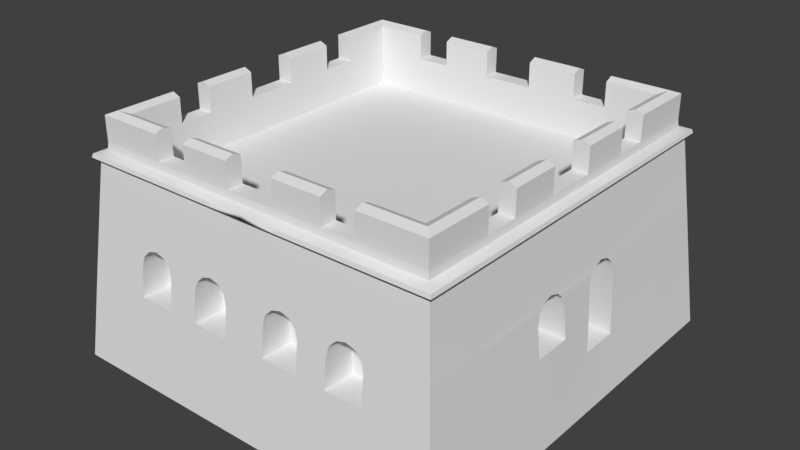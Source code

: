 # Source: torretta.blend  (saved by Blender 2.78.0; exported with 4.5.12 LTS)
import bpy
from mathutils import Matrix  # noqa: F401  (used for matrix-valued properties, if any)

bpy.ops.wm.read_factory_settings(use_empty=True)
scene = bpy.context.scene
scene.name = 'Scene'

# ---- collections
col_collection_1 = bpy.data.collections.new('Collection 1'); scene.collection.children.link(col_collection_1)

# ---- node groups
ng_auto_smooth = bpy.data.node_groups.new('Auto Smooth', 'GeometryNodeTree')
_s = ng_auto_smooth.interface.new_socket(name='Geometry', in_out='OUTPUT', socket_type='NodeSocketGeometry')
_s = ng_auto_smooth.interface.new_socket(name='Geometry', in_out='INPUT', socket_type='NodeSocketGeometry')
_s = ng_auto_smooth.interface.new_socket(name='Angle', in_out='INPUT', socket_type='NodeSocketFloat')
_s.subtype = 'ANGLE'
_s.min_value = 0.0
_s.max_value = 3.142
ng_auto_smooth.is_modifier = True
_N = ng_auto_smooth.nodes; _L = ng_auto_smooth.links
n0 = _N.new('NodeGroupOutput'); n0.name = 'Group Output'; n0.location = (480, -100)
n1 = _N.new('NodeGroupInput'); n1.name = 'Group Input'; n1.location = (-420, -300)
n2 = _N.new('NodeGroupInput'); n2.name = 'Group Input.001'; n2.location = (-60, -100)
n3 = _N.new('GeometryNodeSetShadeSmooth'); n3.name = 'Set Shade Smooth'; n3.location = (120, -100)
n3.domain = 'EDGE'
n4 = _N.new('GeometryNodeSetShadeSmooth'); n4.name = 'Set Shade Smooth.001'; n4.location = (300, -100)
n5 = _N.new('GeometryNodeInputMeshEdgeAngle'); n5.name = 'Edge Angle'; n5.location = (-420, -220)
n6 = _N.new('GeometryNodeInputEdgeSmooth'); n6.name = 'Is Edge Smooth'; n6.location = (-60, -160)
n7 = _N.new('GeometryNodeInputShadeSmooth'); n7.name = 'Is Face Smooth'; n7.location = (-240, -340)
n8 = _N.new('FunctionNodeBooleanMath'); n8.name = 'Boolean Math'; n8.location = (-60, -220)
n9 = _N.new('FunctionNodeCompare'); n9.name = 'Compare'; n9.location = (-240, -180)
n9.operation = 'LESS_EQUAL'
_L.new(n5.outputs[0], n9.inputs[0])
_L.new(n4.outputs[0], n0.inputs[0])
_L.new(n1.outputs[1], n9.inputs[1])
_L.new(n9.outputs[0], n8.inputs[0])
_L.new(n7.outputs[0], n8.inputs[1])
_L.new(n2.outputs[0], n3.inputs[0])
_L.new(n6.outputs[0], n3.inputs[1])
_L.new(n3.outputs[0], n4.inputs[0])
_L.new(n8.outputs[0], n3.inputs[2])
n0.is_active_output = True

# ---- world
world_world = bpy.data.worlds.new('World'); scene.world = world_world
world_world.color = (0.05088, 0.05088, 0.05088)
world_world.use_sun_shadow = False
world_world.sun_shadow_jitter_overblur = 0.0
world_world.cycles.sampling_method = 'MANUAL'

# ---- meshes
me_torretta_merletti_000 = bpy.data.meshes.new('torretta_merletti.000')
me_torretta_merletti_000.from_pydata([(3.338, -6.603, 0.3337), (2.963, -6.592, 0.4336), (2.588, -6.603, 0.3337), (2.314, -6.632, 0.06068), (-0.7578, 9.343, -4.972), (-0.7578, -7.169, -4.972), (-0.2403, -3.741, 0.06068), (-0.2116, -4.022, 0.3337), (-0.2011, -4.407, 0.4336), (-0.2116, -4.792, 0.3337), (-0.2403, -5.074, 0.06068), (-0.2795, -5.177, -0.3123), (-0.4049, -5.177, -1.506), (-0.4049, -3.637, -1.506), (-0.2795, -3.637, -0.3123), (-0.2403, 0.2162, 0.06068), (-0.2116, -0.06549, 0.3337), (-0.2011, -0.4503, 0.4336), (-0.2116, -0.8352, 0.3337), (-0.2403, -1.117, 0.06068), (-0.2795, -1.22, -0.3123), (-0.4049, -1.22, -1.506), (-0.4049, 0.3194, -1.506), (-0.2795, 0.3194, -0.3123), (-0.2403, 3.299, 0.06068), (-0.2116, 3.017, 0.3337), (-0.2011, 2.633, 0.4336), (-0.2116, 2.248, 0.3337), (-0.2403, 1.966, 0.06068), (-0.2795, 1.863, -0.3123), (-0.4049, 1.863, -2.799), (-0.4049, 3.402, -2.799), (-0.2795, 3.402, -0.3123), (3.613, -6.632, 0.06068), (3.713, -6.673, -0.3123), (3.713, -6.801, -1.506), (2.213, -6.801, -1.506), (2.213, -6.673, -0.3123), (6.053, -6.603, 0.3337), (5.678, -6.592, 0.4336), (5.303, -6.603, 0.3337), (5.028, -6.632, 0.06068), (6.327, -6.632, 0.06068), (6.428, -6.673, -0.3123), (6.428, -6.801, -1.506), (4.928, -6.801, -1.506), (4.928, -6.673, -0.3123), (-0.1984, -6.592, 0.4588), (-0.2089, -6.603, 0.3594), (-0.2374, -6.632, 0.08789), (-0.2764, -6.673, -0.283), (-0.4011, -6.801, -1.47), (-0.2089, 8.777, 0.3594), (-0.1984, 8.766, 0.4588), (-0.2374, 8.806, 0.08789), (-0.2764, 8.847, -0.283), (-0.4011, 8.975, -1.47), (-0.7635, 2.633, -4.972), (-0.7635, -0.4503, -4.972), (-0.7635, -4.407, -4.972), (2.963, 9.343, -4.972), (2.963, -7.169, -4.972), (2.963, 8.777, 0.3337), (2.963, 8.766, 0.4336), (2.963, 8.806, 0.06068), (2.963, 8.847, -0.3123), (2.963, 8.975, -1.506), (5.678, -7.169, -4.972), (5.678, 8.777, 0.3337), (5.678, 8.766, 0.4336), (5.678, 8.806, 0.06068), (5.678, 8.847, -0.3123), (5.678, 8.975, -1.506), (5.678, 9.343, -4.972), (1.328, -3.741, 0.03332), (1.328, -4.022, 0.3078), (1.328, -4.407, 0.4083), (1.328, -4.792, 0.3078), (1.328, -5.074, 0.03332), (1.328, -5.177, -0.3417), (1.328, -5.177, -1.542), (1.328, -3.637, -1.542), (1.328, -3.637, -0.3417), (1.328, 0.2162, 0.03332), (1.328, -0.06549, 0.3078), (1.328, -0.4503, 0.4083), (1.328, -0.8352, 0.3078), (1.328, -1.117, 0.03332), (1.328, -1.22, -0.3417), (1.328, -1.22, -1.542), (1.328, 0.3194, -1.542), (1.328, 0.3194, -0.3417), (1.328, 3.299, 0.03332), (1.328, 3.017, 0.3078), (1.328, 2.633, 0.4083), (1.328, 2.248, 0.3078), (1.328, 1.966, 0.03332), (1.328, 1.863, -0.3417), (1.328, 1.863, -2.842), (1.328, 3.402, -2.842), (1.328, 3.402, -0.3417), (3.338, -5.519, 0.3078), (2.963, -5.519, 0.4083), (2.588, -5.519, 0.3078), (2.314, -5.519, 0.03332), (3.613, -5.519, 0.03332), (3.713, -5.519, -0.3417), (3.713, -5.519, -1.542), (2.213, -5.519, -1.542), (2.213, -5.519, -0.3417), (6.053, -5.519, 0.3078), (5.678, -5.519, 0.4083), (5.303, -5.519, 0.3078), (5.028, -5.519, 0.03332), (6.327, -5.519, 0.03332), (6.428, -5.519, -0.3417), (6.428, -5.519, -1.542), (4.928, -5.519, -1.542), (4.928, -5.519, -0.3417), (0.33, -6.065, 3.342), (0.33, 8.205, 3.342), (3.099, 8.205, 3.333), (5.728, 8.205, 3.333), (3.099, -6.065, 3.333), (5.728, -6.065, 3.333), (0.3291, -4.252, 3.333), (0.3291, -0.4193, 3.333), (0.3291, 2.567, 3.333), (0.06768, -6.318, 2.991), (0.06768, 8.492, 2.991), (2.963, 8.492, 2.979), (5.678, 8.492, 2.979), (2.963, -6.318, 2.979), (5.678, -6.318, 2.979), (0.0665, -4.407, 2.979), (0.0665, -0.4503, 2.979), (0.0665, 2.633, 2.979), (-0.1088, -6.499, 3.197), (-0.1088, 8.673, 3.197), (2.835, 8.673, 3.194), (5.63, 8.673, 3.194), (2.835, -6.499, 3.194), (5.63, -6.499, 3.194), (-0.1098, -4.57, 3.194), (-0.1098, -0.496, 3.194), (-0.1098, 2.679, 3.194), (-0.1469, -6.538, 3.054), (-0.1469, 8.712, 3.054), (2.835, 8.712, 3.05), (5.63, 8.712, 3.05), (2.835, -6.538, 3.05), (5.63, -6.538, 3.05), (-0.1481, -4.57, 3.05), (-0.1481, -0.496, 3.05), (-0.1481, 2.679, 3.05), (11.23, -6.603, 0.3337), (11.6, -6.592, 0.4336), (11.98, -6.603, 0.3337), (12.25, -6.632, 0.06068), (15.32, 9.343, -4.972), (15.32, -7.169, -4.972), (14.8, -3.741, 0.06068), (14.78, -4.022, 0.3337), (14.76, -4.407, 0.4336), (14.78, -4.792, 0.3337), (14.8, -5.074, 0.06068), (14.84, -5.177, -0.3123), (14.97, -5.177, -1.506), (14.97, -3.637, -1.506), (14.84, -3.637, -0.3123), (14.8, 0.2162, 0.06068), (14.78, -0.06549, 0.3337), (14.76, -0.4503, 0.4336), (14.78, -0.8352, 0.3337), (14.8, -1.117, 0.06068), (14.84, -1.22, -0.3123), (14.97, -1.22, -1.506), (14.97, 0.3194, -1.506), (14.84, 0.3194, -0.3123), (14.8, 3.299, 0.06068), (14.78, 3.017, 0.3337), (14.76, 2.633, 0.4336), (14.78, 2.248, 0.3337), (14.8, 1.966, 0.06068), (14.84, 1.863, -0.3123), (14.97, 1.863, -2.799), (14.97, 3.402, -2.799), (14.84, 3.402, -0.3123), (7.282, -7.169, -4.972), (7.282, 9.343, -4.972), (10.95, -6.632, 0.06068), (10.85, -6.673, -0.3123), (10.85, -6.801, -1.506), (12.35, -6.801, -1.506), (12.35, -6.673, -0.3123), (8.511, -6.603, 0.3337), (8.886, -6.592, 0.4336), (9.261, -6.603, 0.3337), (9.535, -6.632, 0.06068), (8.236, -6.632, 0.06068), (8.136, -6.673, -0.3123), (8.136, -6.801, -1.506), (9.636, -6.801, -1.506), (9.636, -6.673, -0.3123), (14.76, -6.592, 0.4588), (14.77, -6.603, 0.3594), (14.8, -6.632, 0.08789), (14.84, -6.673, -0.283), (14.96, -6.801, -1.47), (14.77, 8.777, 0.3594), (7.282, 8.777, 0.3337), (7.282, -6.603, 0.3337), (14.76, 8.766, 0.4588), (7.282, 8.766, 0.4336), (7.282, -6.592, 0.4336), (14.8, 8.806, 0.08789), (7.282, 8.806, 0.06068), (7.282, -6.632, 0.06068), (14.84, 8.847, -0.283), (7.282, 8.847, -0.3123), (7.282, -6.673, -0.3123), (14.96, 8.975, -1.47), (7.282, 8.975, -1.506), (7.282, -6.801, -1.506), (15.33, 2.633, -4.972), (15.33, -0.4503, -4.972), (15.33, -4.407, -4.972), (11.6, 9.343, -4.972), (11.6, -7.169, -4.972), (11.6, 8.777, 0.3337), (11.6, 8.766, 0.4336), (11.6, 8.806, 0.06068), (11.6, 8.847, -0.3123), (11.6, 8.975, -1.506), (8.886, -7.169, -4.972), (8.886, 8.777, 0.3337), (8.886, 8.766, 0.4336), (8.886, 8.806, 0.06068), (8.886, 8.847, -0.3123), (8.886, 8.975, -1.506), (8.886, 9.343, -4.972), (13.24, -3.741, 0.03332), (13.24, -4.022, 0.3078), (13.24, -4.407, 0.4083), (13.24, -4.792, 0.3078), (13.24, -5.074, 0.03332), (13.24, -5.177, -0.3417), (13.24, -5.177, -1.542), (13.24, -3.637, -1.542), (13.24, -3.637, -0.3417), (13.24, 0.2162, 0.03332), (13.24, -0.06549, 0.3078), (13.24, -0.4503, 0.4083), (13.24, -0.8352, 0.3078), (13.24, -1.117, 0.03332), (13.24, -1.22, -0.3417), (13.24, -1.22, -1.542), (13.24, 0.3194, -1.542), (13.24, 0.3194, -0.3417), (13.24, 3.299, 0.03332), (13.24, 3.017, 0.3078), (13.24, 2.633, 0.4083), (13.24, 2.248, 0.3078), (13.24, 1.966, 0.03332), (13.24, 1.863, -0.3417), (13.24, 1.863, -2.842), (13.24, 3.402, -2.842), (13.24, 3.402, -0.3417), (11.23, -5.519, 0.3078), (11.6, -5.519, 0.4083), (11.98, -5.519, 0.3078), (12.25, -5.519, 0.03332), (10.95, -5.519, 0.03332), (10.85, -5.519, -0.3417), (10.85, -5.519, -1.542), (12.35, -5.519, -1.542), (12.35, -5.519, -0.3417), (8.511, -5.519, 0.3078), (8.886, -5.519, 0.4083), (9.261, -5.519, 0.3078), (9.535, -5.519, 0.03332), (8.236, -5.519, 0.03332), (8.136, -5.519, -0.3417), (8.136, -5.519, -1.542), (9.636, -5.519, -1.542), (9.636, -5.519, -0.3417), (14.23, -6.065, 3.342), (14.23, 8.205, 3.342), (7.282, 8.205, 3.333), (11.46, 8.205, 3.333), (8.835, 8.205, 3.333), (11.46, -6.065, 3.333), (8.835, -6.065, 3.333), (7.282, -6.065, 3.333), (14.23, -4.252, 3.333), (14.23, -0.4193, 3.333), (14.23, 2.567, 3.333), (14.5, -6.318, 2.991), (14.5, 8.492, 2.991), (7.282, 8.492, 2.979), (11.6, 8.492, 2.979), (8.886, 8.492, 2.979), (11.6, -6.318, 2.979), (8.886, -6.318, 2.979), (7.282, -6.318, 2.979), (14.5, -4.407, 2.979), (14.5, -0.4503, 2.979), (14.5, 2.633, 2.979), (14.67, -6.499, 3.197), (14.67, 8.673, 3.197), (7.282, 8.673, 3.194), (11.73, 8.673, 3.194), (8.933, 8.673, 3.194), (11.73, -6.499, 3.194), (8.933, -6.499, 3.194), (7.282, -6.499, 3.194), (14.67, -4.57, 3.194), (14.67, -0.496, 3.194), (14.67, 2.679, 3.194), (14.71, -6.538, 3.054), (14.71, 8.712, 3.054), (7.282, 8.712, 3.05), (11.73, 8.712, 3.05), (8.933, 8.712, 3.05), (11.73, -6.538, 3.05), (8.933, -6.538, 3.05), (7.282, -6.538, 3.05), (14.71, -4.57, 3.05), (14.71, -0.496, 3.05), (14.71, 2.679, 3.05), (0.2818, 8.271, 3.59), (0.2818, -6.097, 3.59), (0.2818, 2.633, 3.59), (0.2818, -0.4503, 3.59), (0.2818, -4.407, 3.59), (2.963, -6.097, 3.59), (2.963, 8.271, 3.59), (5.678, 8.271, 3.59), (5.678, -6.097, 3.59), (0.1046, -6.279, 1.904), (0.1046, 8.453, 1.904), (2.963, 8.453, 1.895), (5.678, 8.453, 1.895), (2.963, -6.279, 1.895), (5.678, -6.279, 1.895), (0.1037, -4.407, 1.895), (0.1037, -0.4503, 1.895), (0.1037, 2.633, 1.895), (14.28, 8.271, 3.59), (14.28, -6.097, 3.59), (7.282, -6.097, 3.59), (7.282, 8.271, 3.59), (14.28, 2.633, 3.59), (14.28, -0.4503, 3.59), (14.28, -4.407, 3.59), (11.6, -6.097, 3.59), (11.6, 8.271, 3.59), (8.886, 8.271, 3.59), (8.886, -6.097, 3.59), (14.46, -6.279, 1.904), (14.46, 8.453, 1.904), (7.282, 8.453, 1.895), (11.6, 8.453, 1.895), (8.886, 8.453, 1.895), (11.6, -6.279, 1.895), (8.886, -6.279, 1.895), (7.282, -6.279, 1.895), (14.46, -4.407, 1.895), (14.46, -0.4503, 1.895), (14.46, 2.633, 1.895), (10.28, -6.097, 3.59), (8.282, -6.097, 3.59), (10.28, -5.451, 3.59), (8.282, -5.451, 3.59), (10.28, -6.097, 4.59), (8.282, -6.097, 4.59), (10.28, -5.451, 4.59), (8.282, -5.451, 4.59), (10.28, -5.774, 4.726), (8.282, -5.774, 4.726), (14.28, -6.097, 3.59), (11.62, -6.097, 3.59), (13.65, -5.451, 3.59), (11.62, -5.451, 3.59), (14.28, -6.097, 4.59), (11.62, -6.097, 4.59), (11.62, -5.451, 4.59), (11.62, -5.774, 4.726), (14.28, -1.992, 3.59), (14.28, 0.06076, 3.59), (13.65, -1.992, 3.59), (13.65, 0.06076, 3.59), (14.28, -1.992, 4.59), (14.28, 0.06076, 4.59), (13.65, -1.992, 4.59), (13.65, 0.06076, 4.59), (13.97, -1.992, 4.726), (13.97, 0.06076, 4.726), (14.28, -3.36, 3.59), (13.65, -3.36, 3.59), (14.28, -3.36, 4.59), (13.65, -3.36, 4.59), (13.97, -3.36, 4.726), (13.65, -5.451, 4.59), (13.97, -5.774, 4.726), (13.65, -3.36, 2.127), (13.65, 0.06076, 2.127), (13.65, -1.992, 2.127), (11.62, -5.451, 2.127), (13.65, -5.451, 2.127), (8.282, -5.451, 2.127), (10.28, -5.451, 2.127), (11.62, -3.36, 2.127), (11.62, 0.06076, 2.127), (11.62, -1.992, 2.127), (10.28, -3.36, 2.127), (10.28, 0.06076, 2.127), (10.28, -1.992, 2.127), (8.282, -3.36, 2.127), (8.282, 0.06076, 2.127), (8.282, -1.992, 2.127), (10.28, 8.271, 3.59), (8.282, 8.271, 3.59), (10.28, 7.625, 3.59), (8.282, 7.625, 3.59), (10.28, 8.271, 4.59), (8.282, 8.271, 4.59), (10.28, 7.625, 4.59), (8.282, 7.625, 4.59), (10.28, 7.948, 4.726), (8.282, 7.948, 4.726), (14.28, 8.271, 3.59), (11.62, 8.271, 3.59), (13.65, 7.625, 3.59), (11.62, 7.625, 3.59), (14.28, 8.271, 4.59), (11.62, 8.271, 4.59), (11.62, 7.625, 4.59), (11.62, 7.948, 4.726), (14.28, 4.166, 3.59), (14.28, 2.113, 3.59), (13.65, 4.166, 3.59), (13.65, 2.113, 3.59), (14.28, 4.166, 4.59), (14.28, 2.113, 4.59), (13.65, 4.166, 4.59), (13.65, 2.113, 4.59), (13.97, 4.166, 4.726), (13.97, 2.113, 4.726), (14.28, 5.534, 3.59), (13.65, 5.534, 3.59), (14.28, 5.534, 4.59), (13.65, 5.534, 4.59), (13.97, 5.534, 4.726), (13.65, 7.625, 4.59), (13.97, 7.948, 4.726), (13.65, 5.534, 2.127), (13.65, 2.113, 2.127), (13.65, 4.166, 2.127), (11.62, 7.625, 2.127), (13.65, 7.625, 2.127), (8.282, 7.625, 2.127), (10.28, 7.625, 2.127), (11.62, 5.534, 2.127), (11.62, 2.113, 2.127), (11.62, 4.166, 2.127), (10.28, 5.534, 2.127), (10.28, 2.113, 2.127), (10.28, 4.166, 2.127), (8.282, 5.534, 2.127), (8.282, 2.113, 2.127), (8.282, 4.166, 2.127), (4.282, -6.097, 3.59), (6.282, -6.097, 3.59), (7.282, -5.451, 3.59), (4.282, -5.451, 3.59), (6.282, -5.451, 3.59), (4.282, -6.097, 4.59), (6.282, -6.097, 4.59), (4.282, -5.451, 4.59), (6.282, -5.451, 4.59), (4.282, -5.774, 4.726), (6.282, -5.774, 4.726), (7.282, -6.097, 3.59), (0.2818, -6.097, 3.59), (2.948, -6.097, 3.59), (0.9106, -5.451, 3.59), (2.948, -5.451, 3.59), (0.2818, -6.097, 4.59), (2.948, -6.097, 4.59), (2.948, -5.451, 4.59), (2.948, -5.774, 4.726), (0.2818, -1.992, 3.59), (0.2818, 0.06076, 3.59), (0.9106, -1.992, 3.59), (0.9106, 0.06076, 3.59), (0.2818, -1.992, 4.59), (0.2818, 0.06076, 4.59), (0.9106, -1.992, 4.59), (0.9106, 0.06076, 4.59), (0.5962, -1.992, 4.726), (0.5962, 0.06076, 4.726), (0.2818, -3.36, 3.59), (0.9106, -3.36, 3.59), (0.2818, -3.36, 4.59), (0.9106, -3.36, 4.59), (0.5962, -3.36, 4.726), (0.9106, -5.451, 4.59), (0.5962, -5.774, 4.726), (0.9106, -3.36, 2.127), (0.9106, 0.06076, 2.127), (0.9106, -1.992, 2.127), (2.948, -5.451, 2.127), (0.9106, -5.451, 2.127), (6.282, -5.451, 2.127), (4.282, -5.451, 2.127), (7.282, -5.451, 2.127), (2.948, -3.36, 2.127), (2.948, 0.06076, 2.127), (2.948, -1.992, 2.127), (4.282, -3.36, 2.127), (4.282, 0.06076, 2.127), (4.282, -1.992, 2.127), (6.282, -3.36, 2.127), (6.282, 0.06076, 2.127), (6.282, -1.992, 2.127), (7.282, -3.36, 2.127), (7.282, 0.06076, 2.127), (7.282, -1.992, 2.127), (4.282, 8.271, 3.59), (6.282, 8.271, 3.59), (7.282, 7.625, 3.59), (4.282, 7.625, 3.59), (6.282, 7.625, 3.59), (4.282, 8.271, 4.59), (6.282, 8.271, 4.59), (4.282, 7.625, 4.59), (6.282, 7.625, 4.59), (4.282, 7.948, 4.726), (6.282, 7.948, 4.726), (7.282, 8.271, 3.59), (0.2818, 8.271, 3.59), (2.948, 8.271, 3.59), (0.9106, 7.625, 3.59), (2.948, 7.625, 3.59), (0.2818, 8.271, 4.59), (2.948, 8.271, 4.59), (2.948, 7.625, 4.59), (2.948, 7.948, 4.726), (0.2818, 4.166, 3.59), (0.2818, 2.113, 3.59), (0.9106, 4.166, 3.59), (0.9106, 2.113, 3.59), (0.2818, 4.166, 4.59), (0.2818, 2.113, 4.59), (0.9106, 4.166, 4.59), (0.9106, 2.113, 4.59), (0.5962, 4.166, 4.726), (0.5962, 2.113, 4.726), (0.2818, 5.534, 3.59), (0.9106, 5.534, 3.59), (0.2818, 5.534, 4.59), (0.9106, 5.534, 4.59), (0.5962, 5.534, 4.726), (0.9106, 7.625, 4.59), (0.5962, 7.948, 4.726), (0.9106, 5.534, 2.127), (0.9106, 2.113, 2.127), (0.9106, 4.166, 2.127), (2.948, 7.625, 2.127), (0.9106, 7.625, 2.127), (6.282, 7.625, 2.127), (4.282, 7.625, 2.127), (7.282, 7.625, 2.127), (2.948, 5.534, 2.127), (2.948, 2.113, 2.127), (2.948, 4.166, 2.127), (4.282, 5.534, 2.127), (4.282, 2.113, 2.127), (4.282, 4.166, 2.127), (6.282, 5.534, 2.127), (6.282, 2.113, 2.127), (6.282, 4.166, 2.127), (7.282, 5.534, 2.127), (7.282, 2.113, 2.127), (7.282, 4.166, 2.127)], [], [(18, 7, 8, 17), (0, 33, 41, 40), (29, 30, 22, 23), (18, 19, 6, 7), (19, 20, 14, 6), (27, 16, 17, 26), (13, 14, 20, 21), (28, 15, 16, 27), (29, 23, 15, 28), (33, 34, 46, 41), (34, 35, 45, 46), (1, 0, 40, 39), (36, 37, 50, 51), (37, 3, 49, 50), (3, 2, 48, 49), (2, 1, 47, 48), (9, 48, 47, 8), (10, 49, 48, 9), (11, 50, 49, 10), (12, 51, 50, 11), (70, 68, 210, 216), (68, 69, 213, 210), (71, 70, 216, 219), (72, 71, 219, 222), (73, 72, 222, 189), (38, 211, 214, 39), (42, 217, 211, 38), (43, 220, 217, 42), (44, 223, 220, 43), (25, 26, 53, 52), (24, 25, 52, 54), (32, 24, 54, 55), (31, 32, 55, 56), (13, 59, 12), (22, 58, 21), (31, 57, 30), (56, 4, 57, 31), (22, 30, 57, 58), (13, 21, 58, 59), (5, 51, 12, 59), (4, 56, 66, 60), (56, 55, 65, 66), (55, 54, 64, 65), (52, 53, 63, 62), (54, 52, 62, 64), (104, 109, 108, 107, 106, 105, 101, 102, 103), (113, 118, 117, 116, 115, 114, 110, 111, 112), (92, 100, 99, 98, 97, 96, 95, 94, 93), (83, 91, 90, 89, 88, 87, 86, 85, 84), (74, 82, 81, 80, 79, 78, 77, 76, 75), (60, 66, 72, 73), (66, 65, 71, 72), (65, 64, 70, 71), (62, 63, 69, 68), (64, 62, 68, 70), (45, 67, 44), (188, 223, 44, 67), (45, 35, 61, 67), (36, 61, 35), (5, 61, 36, 51), (128, 47, 1, 132), (128, 134, 8, 47), (129, 53, 26, 136), (32, 31, 99, 100), (10, 9, 77, 78), (25, 24, 92, 93), (18, 17, 85, 86), (24, 32, 100, 92), (11, 10, 78, 79), (26, 25, 93, 94), (19, 18, 86, 87), (12, 11, 79, 80), (27, 26, 94, 95), (20, 19, 87, 88), (13, 12, 80, 81), (28, 27, 95, 96), (21, 20, 88, 89), (14, 13, 81, 82), (29, 28, 96, 97), (7, 6, 74, 75), (22, 21, 89, 90), (6, 14, 82, 74), (30, 29, 97, 98), (8, 7, 75, 76), (23, 22, 90, 91), (16, 15, 83, 84), (31, 30, 98, 99), (9, 8, 76, 77), (15, 23, 91, 83), (17, 16, 84, 85), (34, 33, 105, 106), (42, 38, 110, 114), (35, 34, 106, 107), (43, 42, 114, 115), (36, 35, 107, 108), (44, 43, 115, 116), (37, 36, 108, 109), (2, 3, 104, 103), (45, 44, 116, 117), (3, 37, 109, 104), (1, 2, 103, 102), (46, 45, 117, 118), (40, 41, 113, 112), (0, 1, 102, 101), (41, 46, 118, 113), (39, 40, 112, 111), (33, 0, 101, 105), (38, 39, 111, 110), (131, 130, 148, 149), (120, 121, 139, 138), (128, 132, 150, 146), (127, 120, 138, 145), (130, 129, 147, 148), (121, 122, 140, 139), (134, 128, 146, 152), (69, 131, 299, 213), (53, 129, 130, 63), (63, 130, 131, 69), (1, 39, 133, 132), (39, 214, 304, 133), (17, 8, 134, 135), (26, 17, 135, 136), (299, 131, 149, 321), (123, 119, 137, 141), (129, 136, 154, 147), (154, 153, 144, 145), (153, 152, 143, 144), (151, 326, 315, 142), (150, 151, 142, 141), (148, 139, 140, 149), (147, 138, 139, 148), (149, 140, 310, 321), (138, 147, 154, 145), (137, 143, 152, 146), (137, 146, 150, 141), (126, 127, 145, 144), (122, 288, 310, 140), (132, 133, 151, 150), (125, 126, 144, 143), (133, 304, 326, 151), (119, 125, 143, 137), (135, 134, 152, 153), (293, 124, 142, 315), (136, 135, 153, 154), (124, 123, 141, 142), (173, 172, 163, 162), (155, 197, 198, 190), (184, 178, 177, 185), (173, 162, 161, 174), (174, 161, 169, 175), (182, 181, 172, 171), (168, 176, 175, 169), (183, 182, 171, 170), (184, 183, 170, 178), (190, 198, 203, 191), (191, 203, 202, 192), (156, 196, 197, 155), (193, 208, 207, 194), (194, 207, 206, 158), (158, 206, 205, 157), (157, 205, 204, 156), (164, 163, 204, 205), (165, 164, 205, 206), (166, 165, 206, 207), (167, 166, 207, 208), (237, 216, 210, 235), (235, 210, 213, 236), (238, 219, 216, 237), (239, 222, 219, 238), (240, 189, 222, 239), (195, 196, 214, 211), (199, 195, 211, 217), (200, 199, 217, 220), (201, 200, 220, 223), (180, 209, 212, 181), (179, 215, 209, 180), (187, 218, 215, 179), (186, 221, 218, 187), (168, 167, 226), (177, 176, 225), (186, 185, 224), (221, 186, 224, 159), (177, 225, 224, 185), (168, 226, 225, 176), (160, 226, 167, 208), (159, 227, 233, 221), (221, 233, 232, 218), (218, 232, 231, 215), (209, 229, 230, 212), (215, 231, 229, 209), (271, 270, 269, 268, 272, 273, 274, 275, 276), (280, 279, 278, 277, 281, 282, 283, 284, 285), (259, 260, 261, 262, 263, 264, 265, 266, 267), (250, 251, 252, 253, 254, 255, 256, 257, 258), (241, 242, 243, 244, 245, 246, 247, 248, 249), (227, 240, 239, 233), (233, 239, 238, 232), (232, 238, 237, 231), (229, 235, 236, 230), (231, 237, 235, 229), (202, 201, 234), (188, 234, 201, 223), (202, 234, 228, 192), (193, 192, 228), (160, 208, 193, 228), (297, 302, 156, 204), (297, 204, 163, 305), (298, 307, 181, 212), (187, 267, 266, 186), (165, 245, 244, 164), (180, 260, 259, 179), (173, 253, 252, 172), (179, 259, 267, 187), (166, 246, 245, 165), (181, 261, 260, 180), (174, 254, 253, 173), (167, 247, 246, 166), (182, 262, 261, 181), (175, 255, 254, 174), (168, 248, 247, 167), (183, 263, 262, 182), (176, 256, 255, 175), (169, 249, 248, 168), (184, 264, 263, 183), (162, 242, 241, 161), (177, 257, 256, 176), (161, 241, 249, 169), (185, 265, 264, 184), (163, 243, 242, 162), (178, 258, 257, 177), (171, 251, 250, 170), (186, 266, 265, 185), (164, 244, 243, 163), (170, 250, 258, 178), (172, 252, 251, 171), (191, 273, 272, 190), (199, 281, 277, 195), (192, 274, 273, 191), (200, 282, 281, 199), (193, 275, 274, 192), (201, 283, 282, 200), (194, 276, 275, 193), (157, 270, 271, 158), (202, 284, 283, 201), (158, 271, 276, 194), (156, 269, 270, 157), (203, 285, 284, 202), (197, 279, 280, 198), (155, 268, 269, 156), (198, 280, 285, 203), (196, 278, 279, 197), (190, 272, 268, 155), (195, 277, 278, 196), (301, 323, 322, 300), (287, 309, 311, 289), (297, 319, 324, 302), (296, 318, 309, 287), (300, 322, 320, 298), (289, 311, 312, 290), (305, 327, 319, 297), (236, 213, 299, 301), (212, 230, 300, 298), (230, 236, 301, 300), (156, 302, 303, 196), (196, 303, 304, 214), (172, 306, 305, 163), (181, 307, 306, 172), (299, 321, 323, 301), (291, 313, 308, 286), (298, 320, 329, 307), (329, 318, 317, 328), (328, 317, 316, 327), (325, 314, 315, 326), (324, 313, 314, 325), (322, 323, 312, 311), (320, 322, 311, 309), (323, 321, 310, 312), (309, 318, 329, 320), (308, 319, 327, 316), (308, 313, 324, 319), (295, 317, 318, 296), (290, 312, 310, 288), (302, 324, 325, 303), (294, 316, 317, 295), (303, 325, 326, 304), (286, 308, 316, 294), (304, 326, 315, 293), (306, 328, 327, 305), (293, 315, 314, 292), (288, 310, 321, 299), (307, 329, 328, 306), (292, 314, 313, 291), (342, 337, 351, 361), (340, 330, 336, 341), (341, 336, 337, 342), (343, 344, 338, 335), (344, 366, 350, 338), (346, 345, 334, 333), (347, 346, 333, 332), (330, 340, 347, 332), (331, 334, 345, 339), (331, 339, 343, 335), (363, 361, 351, 357), (360, 362, 356, 348), (362, 363, 357, 356), (364, 355, 358, 365), (365, 358, 350, 366), (368, 353, 354, 367), (369, 352, 353, 368), (348, 352, 369, 360), (349, 359, 367, 354), (349, 355, 364, 359), (378, 376, 377, 379), (373, 377, 376, 372), (370, 374, 375, 371), (373, 371, 375, 377), (374, 378, 379, 375), (370, 372, 376, 374), (379, 377, 375), (378, 374, 376), (371, 373, 474, 483), (404, 403, 386, 387), (380, 384, 385, 381), (383, 381, 385, 386), (384, 404, 387, 385), (387, 386, 385), (370, 381, 383, 372), (396, 397, 395, 394), (388, 389, 393, 392), (391, 395, 393, 389), (392, 393, 397, 396), (388, 392, 394, 390), (397, 393, 395), (396, 394, 392), (404, 402, 401, 403), (380, 398, 400, 384), (399, 401, 400, 398), (384, 400, 402, 404), (402, 400, 401), (388, 390, 399, 398), (386, 403, 382, 383), (474, 373, 410, 516), (457, 464, 413, 406), (442, 457, 406, 391), (401, 399, 382, 403), (395, 391, 390, 394), (383, 382, 409, 408), (382, 399, 405, 409), (373, 372, 411, 410), (399, 390, 407, 405), (372, 383, 408, 411), (390, 391, 406, 407), (405, 407, 414, 412), (464, 467, 416, 413), (407, 406, 413, 414), (409, 405, 412, 408), (467, 470, 419, 416), (414, 413, 416, 417), (412, 414, 417, 415), (408, 412, 415, 411), (470, 584, 527, 419), (417, 416, 419, 420), (415, 417, 420, 418), (411, 415, 418, 410), (420, 419, 527, 528), (418, 420, 528, 526), (410, 418, 526, 516), (429, 430, 428, 427), (424, 423, 427, 428), (421, 422, 426, 425), (424, 428, 426, 422), (425, 426, 430, 429), (421, 425, 427, 423), (430, 426, 428), (429, 427, 425), (422, 540, 531, 424), (455, 438, 437, 454), (431, 432, 436, 435), (434, 437, 436, 432), (435, 436, 438, 455), (438, 436, 437), (421, 423, 434, 432), (447, 445, 446, 448), (439, 443, 444, 440), (442, 440, 444, 446), (443, 447, 448, 444), (439, 441, 445, 443), (448, 446, 444), (447, 443, 445), (455, 454, 452, 453), (431, 435, 451, 449), (450, 449, 451, 452), (435, 455, 453, 451), (453, 452, 451), (439, 449, 450, 441), (437, 434, 433, 454), (531, 573, 461, 424), (452, 454, 433, 450), (446, 445, 441, 442), (434, 459, 460, 433), (433, 460, 456, 450), (424, 461, 462, 423), (450, 456, 458, 441), (423, 462, 459, 434), (441, 458, 457, 442), (456, 463, 465, 458), (458, 465, 464, 457), (460, 459, 463, 456), (465, 468, 467, 464), (463, 466, 468, 465), (459, 462, 466, 463), (468, 471, 470, 467), (466, 469, 471, 468), (462, 461, 469, 466), (471, 585, 584, 470), (469, 583, 585, 471), (461, 573, 583, 469), (440, 442, 391, 389), (481, 482, 480, 479), (476, 475, 479, 480), (472, 473, 478, 477), (476, 480, 478, 473), (477, 478, 482, 481), (472, 477, 479, 475), (482, 478, 480), (481, 479, 477), (473, 483, 474, 476), (508, 491, 490, 507), (484, 485, 489, 488), (487, 490, 489, 485), (488, 489, 491, 508), (491, 489, 490), (472, 475, 487, 485), (500, 498, 499, 501), (492, 496, 497, 493), (495, 493, 497, 499), (496, 500, 501, 497), (492, 494, 498, 496), (501, 499, 497), (500, 496, 498), (508, 507, 505, 506), (484, 488, 504, 502), (503, 502, 504, 505), (488, 508, 506, 504), (506, 505, 504), (492, 502, 503, 494), (490, 487, 486, 507), (474, 516, 514, 476), (567, 510, 518, 575), (552, 495, 510, 567), (505, 507, 486, 503), (499, 498, 494, 495), (487, 512, 513, 486), (486, 513, 509, 503), (476, 514, 515, 475), (503, 509, 511, 494), (475, 515, 512, 487), (494, 511, 510, 495), (509, 517, 519, 511), (575, 518, 521, 578), (511, 519, 518, 510), (513, 512, 517, 509), (578, 521, 524, 581), (519, 522, 521, 518), (517, 520, 522, 519), (512, 515, 520, 517), (581, 524, 527, 584), (522, 525, 524, 521), (520, 523, 525, 522), (515, 514, 523, 520), (525, 528, 527, 524), (523, 526, 528, 525), (514, 516, 526, 523), (538, 536, 537, 539), (533, 537, 536, 532), (529, 534, 535, 530), (533, 530, 535, 537), (534, 538, 539, 535), (529, 532, 536, 534), (539, 537, 535), (538, 534, 536), (530, 533, 531, 540), (565, 564, 547, 548), (541, 545, 546, 542), (544, 542, 546, 547), (545, 565, 548, 546), (548, 547, 546), (529, 542, 544, 532), (557, 558, 556, 555), (549, 550, 554, 553), (552, 556, 554, 550), (553, 554, 558, 557), (549, 553, 555, 551), (558, 554, 556), (557, 555, 553), (565, 563, 562, 564), (541, 559, 561, 545), (560, 562, 561, 559), (545, 561, 563, 565), (563, 561, 562), (549, 551, 560, 559), (547, 564, 543, 544), (531, 533, 571, 573), (562, 560, 543, 564), (556, 552, 551, 555), (544, 543, 570, 569), (543, 560, 566, 570), (533, 532, 572, 571), (560, 551, 568, 566), (532, 544, 569, 572), (551, 552, 567, 568), (566, 568, 576, 574), (568, 567, 575, 576), (570, 566, 574, 569), (576, 575, 578, 579), (574, 576, 579, 577), (569, 574, 577, 572), (579, 578, 581, 582), (577, 579, 582, 580), (572, 577, 580, 571), (582, 581, 584, 585), (580, 582, 585, 583), (571, 580, 583, 573), (550, 493, 495, 552), (14, 6, 7, 8, 9, 10, 11, 12, 13), (161, 169, 168, 167, 166, 165, 164, 163, 162)])
me_torretta_merletti_000.polygons.foreach_set('use_smooth', [1, 1, 1, 1, 1, 1, 1, 1, 1, 1, 1, 1, 1, 1, 1, 1, 1, 1, 1, 1, 1, 1, 1, 1, 1, 1, 1, 1, 1, 1, 1, 1, 1, 1, 1, 1, 1, 1, 1, 1, 1, 1, 1, 1, 1, 1, 1, 1, 1, 1, 1, 1, 1, 1, 1, 1, 1, 1, 1, 1, 1, 1, 1, 1, 1, 1, 1, 1, 1, 1, 1, 1, 1, 1, 1, 1, 1, 1, 1, 1, 1, 1, 1, 1, 1, 1, 1, 1, 1, 1, 1, 1, 1, 1, 1, 1, 1, 1, 1, 1, 1, 1, 1, 1, 1, 1, 1, 1, 1, 1, 1, 1, 1, 1, 1, 1, 1, 1, 1, 1, 1, 1, 1, 1, 1, 1, 1, 1, 1, 1, 1, 1, 1, 1, 1, 1, 1, 1, 1, 1, 1, 1, 1, 1, 1, 1, 1, 1, 1, 1, 1, 1, 1, 1, 1, 1, 1, 1, 1, 1, 1, 1, 1, 1, 1, 1, 1, 1, 1, 1, 1, 1, 1, 1, 1, 1, 1, 1, 1, 1, 1, 1, 1, 1, 1, 1, 1, 1, 1, 1, 1, 1, 1, 1, 1, 1, 1, 1, 1, 1, 1, 1, 1, 1, 1, 1, 1, 1, 1, 1, 1, 1, 1, 1, 1, 1, 1, 1, 1, 1, 1, 1, 1, 1, 1, 1, 1, 1, 1, 1, 1, 1, 1, 1, 1, 1, 1, 1, 1, 1, 1, 1, 1, 1, 1, 1, 1, 1, 1, 1, 1, 1, 1, 1, 1, 1, 1, 1, 1, 1, 1, 1, 1, 1, 1, 1, 1, 1, 1, 1, 1, 1, 1, 1, 1, 1, 1, 1, 1, 1, 1, 1, 1, 1, 1, 1, 1, 1, 1, 1, 1, 1, 1, 1, 1, 1, 1, 1, 1, 1, 1, 1, 1, 1, 1, 1, 1, 1, 1, 1, 1, 1, 0, 0, 0, 0, 0, 0, 0, 0, 0, 0, 0, 0, 0, 0, 0, 0, 0, 0, 0, 0, 0, 0, 0, 0, 0, 0, 0, 0, 0, 0, 0, 0, 0, 0, 0, 0, 0, 0, 0, 0, 0, 0, 0, 0, 0, 0, 0, 0, 0, 0, 0, 0, 0, 0, 0, 0, 0, 0, 0, 0, 0, 0, 0, 0, 0, 0, 0, 0, 0, 0, 0, 0, 0, 0, 0, 0, 0, 0, 0, 0, 0, 0, 0, 0, 0, 0, 0, 0, 0, 0, 0, 0, 0, 0, 0, 0, 0, 0, 0, 0, 0, 0, 0, 0, 0, 0, 0, 0, 0, 0, 0, 0, 0, 0, 0, 0, 0, 0, 0, 0, 0, 0, 0, 0, 0, 0, 0, 0, 0, 0, 0, 0, 0, 0, 0, 0, 0, 0, 0, 0, 0, 0, 0, 0, 0, 0, 0, 0, 0, 0, 0, 0, 0, 0, 0, 0, 0, 0, 0, 0, 0, 0, 0, 0, 0, 0, 0, 0, 0, 0, 0, 0, 0, 0, 0, 0, 0, 0, 0, 0, 0, 0, 0, 0, 0, 0, 0, 0, 0, 0, 0, 0, 0, 0, 0, 0, 0, 0, 0, 0, 0, 0, 0, 0, 0, 0, 0, 0, 0, 0, 0, 0, 0, 0])
_uv = me_torretta_merletti_000.uv_layers.new(name='UVMap')
_uv.uv.foreach_set('vector', [0.4683, 0.7971, 0.614, 0.7971, 0.6316, 0.8018, 0.4507, 0.8018, 0.2264, 0.2922, 0.2414, 0.2772, 0.3188, 0.2772, 0.3338, 0.2922, 0.3448, 0.7668, 0.3448, 0.6501, 0.4154, 0.7108, 0.4154, 0.7668, 0.4683, 0.7971, 0.4811, 0.7843, 0.6012, 0.7843, 0.614, 0.7971, 0.4811, 0.7843, 0.4859, 0.7668, 0.5964, 0.7668, 0.6012, 0.7843, 0.3272, 0.7971, 0.433, 0.7971, 0.4507, 0.8018, 0.3096, 0.8018, 0.5964, 0.7108, 0.5964, 0.7668, 0.4859, 0.7668, 0.4859, 0.7108, 0.3401, 0.7843, 0.4202, 0.7843, 0.433, 0.7971, 0.3272, 0.7971, 0.3448, 0.7668, 0.4154, 0.7668, 0.4202, 0.7843, 0.3401, 0.7843, 0.2414, 0.2772, 0.2469, 0.2568, 0.3133, 0.2568, 0.3188, 0.2772, 0.2469, 0.2568, 0.2469, 0.1915, 0.3133, 0.1915, 0.3133, 0.2568, 0.2058, 0.2976, 0.2264, 0.2922, 0.3338, 0.2922, 0.3544, 0.2976, 0.1648, 0.1915, 0.1648, 0.2568, 0.02855, 0.2584, 0.02172, 0.1935, 0.1648, 0.2568, 0.1703, 0.2772, 0.03068, 0.2787, 0.02855, 0.2584, 0.1703, 0.2772, 0.1853, 0.2922, 0.03224, 0.2936, 0.03068, 0.2787, 0.1853, 0.2922, 0.2058, 0.2976, 0.03281, 0.299, 0.03224, 0.2936, 0.6492, 0.7971, 0.7321, 0.7983, 0.7316, 0.803, 0.6316, 0.8018, 0.6621, 0.7843, 0.7334, 0.7856, 0.7321, 0.7983, 0.6492, 0.7971, 0.6669, 0.7668, 0.7353, 0.7682, 0.7334, 0.7856, 0.6621, 0.7843, 0.6669, 0.7108, 0.7412, 0.7124, 0.7353, 0.7682, 0.6669, 0.7668, 0.3544, 0.2772, 0.3544, 0.2922, 0.4421, 0.2922, 0.4421, 0.2772, 0.3544, 0.2922, 0.3544, 0.2976, 0.4421, 0.2976, 0.4421, 0.2922, 0.3544, 0.2568, 0.3544, 0.2772, 0.4421, 0.2772, 0.4421, 0.2568, 0.3544, 0.1915, 0.3544, 0.2568, 0.4421, 0.2568, 0.4421, 0.1915, 0.3544, 0.001813, 0.3544, 0.1915, 0.4421, 0.1915, 0.4421, 0.001813, 0.3749, 0.2922, 0.4421, 0.2922, 0.4421, 0.2976, 0.3544, 0.2976, 0.3899, 0.2772, 0.4421, 0.2772, 0.4421, 0.2922, 0.3749, 0.2922, 0.3954, 0.2568, 0.4421, 0.2568, 0.4421, 0.2772, 0.3899, 0.2772, 0.3954, 0.1915, 0.4421, 0.1915, 0.4421, 0.2568, 0.3954, 0.2568, 0.292, 0.7971, 0.3096, 0.8018, 0.02907, 0.803, 0.02857, 0.7983, 0.2791, 0.7843, 0.292, 0.7971, 0.02857, 0.7983, 0.02723, 0.7856, 0.2744, 0.7668, 0.2791, 0.7843, 0.02723, 0.7856, 0.02539, 0.7682, 0.2744, 0.6501, 0.2744, 0.7668, 0.02539, 0.7682, 0.0195, 0.7124, 0.5964, 0.7108, 0.6316, 0.548, 0.6669, 0.7108, 0.4154, 0.7108, 0.4507, 0.548, 0.4859, 0.7108, 0.2744, 0.6501, 0.3096, 0.548, 0.3448, 0.6501, 0.0195, 0.7124, 0.002663, 0.548, 0.3096, 0.548, 0.2744, 0.6501, 0.4154, 0.7108, 0.3448, 0.6501, 0.3096, 0.548, 0.4507, 0.548, 0.5964, 0.7108, 0.4859, 0.7108, 0.4507, 0.548, 0.6316, 0.548, 0.758, 0.548, 0.7412, 0.7124, 0.6669, 0.7108, 0.6316, 0.548, 0.002204, 0.001813, 0.02172, 0.1935, 0.2058, 0.1915, 0.2058, 0.001813, 0.02172, 0.1935, 0.02855, 0.2584, 0.2058, 0.2568, 0.2058, 0.1915, 0.02855, 0.2584, 0.03068, 0.2787, 0.2058, 0.2772, 0.2058, 0.2568, 0.03224, 0.2936, 0.03281, 0.299, 0.2058, 0.2976, 0.2058, 0.2922, 0.03068, 0.2787, 0.03224, 0.2936, 0.2058, 0.2922, 0.2058, 0.2772, 0.1703, 0.2757, 0.1648, 0.2552, 0.1648, 0.1895, 0.2469, 0.1895, 0.2469, 0.2552, 0.2414, 0.2757, 0.2264, 0.2907, 0.2058, 0.2962, 0.1853, 0.2907, 0.3188, 0.2757, 0.3133, 0.2552, 0.3133, 0.1895, 0.3954, 0.1895, 0.3954, 0.2552, 0.3899, 0.2757, 0.3749, 0.2907, 0.3544, 0.2962, 0.3338, 0.2907, 0.2791, 0.783, 0.2744, 0.7654, 0.2744, 0.648, 0.3448, 0.648, 0.3448, 0.7654, 0.3401, 0.783, 0.3272, 0.7959, 0.3096, 0.8006, 0.292, 0.7959, 0.4202, 0.783, 0.4154, 0.7654, 0.4154, 0.7091, 0.4859, 0.7091, 0.4859, 0.7654, 0.4811, 0.783, 0.4683, 0.7959, 0.4507, 0.8006, 0.433, 0.7959, 0.6012, 0.783, 0.5964, 0.7654, 0.5964, 0.7091, 0.6669, 0.7091, 0.6669, 0.7654, 0.6621, 0.783, 0.6492, 0.7959, 0.6316, 0.8006, 0.614, 0.7959, 0.2058, 0.001813, 0.2058, 0.1915, 0.3544, 0.1915, 0.3544, 0.001813, 0.2058, 0.1915, 0.2058, 0.2568, 0.3544, 0.2568, 0.3544, 0.1915, 0.2058, 0.2568, 0.2058, 0.2772, 0.3544, 0.2772, 0.3544, 0.2568, 0.2058, 0.2922, 0.2058, 0.2976, 0.3544, 0.2976, 0.3544, 0.2922, 0.2058, 0.2772, 0.2058, 0.2922, 0.3544, 0.2922, 0.3544, 0.2772, 0.3133, 0.1915, 0.3544, 0.001812, 0.3954, 0.1915, 0.4421, 0.001812, 0.4421, 0.1915, 0.3954, 0.1915, 0.3544, 0.001812, 0.3133, 0.1915, 0.2469, 0.1915, 0.2058, 0.001812, 0.3544, 0.001812, 0.1648, 0.1915, 0.2058, 0.001812, 0.2469, 0.1915, 0.002204, 0.001812, 0.2058, 0.001812, 0.1648, 0.1915, 0.02172, 0.1935, 0.04737, 0.4375, 0.03281, 0.299, 0.2058, 0.2976, 0.2058, 0.4369, 0.719, 0.9218, 0.6316, 0.9213, 0.6316, 0.8018, 0.7316, 0.803, 0.04163, 0.9218, 0.02907, 0.803, 0.3096, 0.8018, 0.3096, 0.9213, 0.9585, 0.9041, 0.8897, 0.9059, 0.8897, 0.858, 0.9588, 0.8597, 0.8043, 0.952, 0.7936, 0.9513, 0.7934, 0.9088, 0.8041, 0.9086, 0.98, 0.9027, 0.9692, 0.9033, 0.9696, 0.8599, 0.9803, 0.8602, 0.7936, 0.9513, 0.7828, 0.9511, 0.7827, 0.9088, 0.7934, 0.9087, 0.9692, 0.9033, 0.9585, 0.9041, 0.9588, 0.8597, 0.9696, 0.8599, 0.815, 0.9528, 0.8043, 0.952, 0.8041, 0.9086, 0.8149, 0.9084, 0.9907, 0.9026, 0.98, 0.9027, 0.9803, 0.8602, 0.991, 0.8603, 0.8043, 0.952, 0.7936, 0.9513, 0.7934, 0.9087, 0.8042, 0.9086, 0.848, 0.9556, 0.815, 0.9528, 0.8149, 0.9084, 0.848, 0.9077, 0.758, 0.9027, 0.7473, 0.9026, 0.7469, 0.8603, 0.7577, 0.8602, 0.815, 0.9528, 0.8043, 0.952, 0.8042, 0.9086, 0.8149, 0.9084, 0.8895, 0.9556, 0.848, 0.9556, 0.848, 0.9077, 0.8895, 0.9077, 0.7687, 0.9033, 0.758, 0.9027, 0.7577, 0.8602, 0.7684, 0.8599, 0.8481, 0.9556, 0.815, 0.9528, 0.8149, 0.9084, 0.8481, 0.9077, 0.9226, 0.9528, 0.8895, 0.9556, 0.8895, 0.9077, 0.9227, 0.9084, 0.7794, 0.9041, 0.7687, 0.9033, 0.7684, 0.8599, 0.7791, 0.8597, 0.944, 0.9513, 0.9333, 0.952, 0.9334, 0.9086, 0.9442, 0.9088, 0.8895, 0.9556, 0.8481, 0.9556, 0.8481, 0.9077, 0.8895, 0.9077, 0.9333, 0.952, 0.9226, 0.9528, 0.9227, 0.9084, 0.9334, 0.9086, 0.8482, 0.9059, 0.7794, 0.9041, 0.7791, 0.8597, 0.8482, 0.858, 0.9547, 0.9511, 0.944, 0.9513, 0.9442, 0.9088, 0.9549, 0.9089, 0.9226, 0.9528, 0.8895, 0.9556, 0.8895, 0.9077, 0.9227, 0.9084, 0.944, 0.9513, 0.9333, 0.952, 0.9334, 0.9086, 0.9442, 0.9087, 0.8897, 0.9059, 0.8482, 0.9059, 0.8482, 0.858, 0.8897, 0.858, 0.7936, 0.9513, 0.7828, 0.9511, 0.7827, 0.9089, 0.7934, 0.9088, 0.9333, 0.952, 0.9226, 0.9528, 0.9227, 0.9084, 0.9334, 0.9086, 0.9547, 0.9511, 0.944, 0.9513, 0.9442, 0.9087, 0.9549, 0.9088, 0.8151, 0.9932, 0.8044, 0.9924, 0.8042, 0.9624, 0.815, 0.9621, 0.8043, 0.9924, 0.7936, 0.9919, 0.7935, 0.9626, 0.8042, 0.9624, 0.8481, 0.9958, 0.8151, 0.9932, 0.815, 0.9621, 0.8481, 0.9612, 0.815, 0.9932, 0.8043, 0.9924, 0.8042, 0.9624, 0.815, 0.9621, 0.8896, 0.9958, 0.8481, 0.9958, 0.8481, 0.9612, 0.8896, 0.9612, 0.8481, 0.9957, 0.815, 0.9932, 0.815, 0.9621, 0.8481, 0.9612, 0.9227, 0.9932, 0.8896, 0.9958, 0.8896, 0.9612, 0.9228, 0.9621, 0.9441, 0.9919, 0.9334, 0.9924, 0.9335, 0.9624, 0.9442, 0.9627, 0.8896, 0.9957, 0.8481, 0.9957, 0.8481, 0.9612, 0.8896, 0.9612, 0.9334, 0.9924, 0.9227, 0.9932, 0.9228, 0.9621, 0.9335, 0.9624, 0.9549, 0.9917, 0.9441, 0.9919, 0.9442, 0.9627, 0.955, 0.9628, 0.9227, 0.9932, 0.8896, 0.9957, 0.8896, 0.9612, 0.9228, 0.9621, 0.9441, 0.9919, 0.9334, 0.9924, 0.9335, 0.9624, 0.9442, 0.9626, 0.7936, 0.9919, 0.7829, 0.9917, 0.7828, 0.9628, 0.7935, 0.9627, 0.9334, 0.9924, 0.9227, 0.9932, 0.9228, 0.9621, 0.9335, 0.9624, 0.9549, 0.9917, 0.9441, 0.9919, 0.9442, 0.9626, 0.955, 0.9627, 0.8044, 0.9924, 0.7936, 0.9919, 0.7935, 0.9627, 0.8042, 0.9624, 0.7936, 0.9919, 0.7829, 0.9917, 0.7828, 0.9627, 0.7935, 0.9626, 0.3544, 0.4369, 0.2058, 0.4369, 0.1988, 0.4408, 0.3517, 0.4408, 0.0494, 0.4568, 0.2058, 0.4563, 0.1988, 0.4487, 0.03772, 0.4489, 0.04737, 0.4375, 0.2058, 0.4369, 0.1988, 0.4408, 0.03563, 0.441, 0.3096, 0.9379, 0.04337, 0.9383, 0.03335, 0.9315, 0.3075, 0.9314, 0.2058, 0.4369, 0.04737, 0.4375, 0.03563, 0.441, 0.1988, 0.4408, 0.2058, 0.4563, 0.3544, 0.4563, 0.3517, 0.4487, 0.1988, 0.4487, 0.6316, 0.9213, 0.719, 0.9218, 0.7291, 0.9248, 0.6391, 0.9246, 0.3544, 0.2976, 0.3544, 0.4369, 0.4421, 0.4369, 0.4421, 0.2976, 0.03281, 0.299, 0.04737, 0.4375, 0.2058, 0.4369, 0.2058, 0.2976, 0.2058, 0.2976, 0.2058, 0.4369, 0.3544, 0.4369, 0.3544, 0.2976, 0.2058, 0.2976, 0.3544, 0.2976, 0.3544, 0.4369, 0.2058, 0.4369, 0.3544, 0.2976, 0.4421, 0.2976, 0.4421, 0.4369, 0.3544, 0.4369, 0.4507, 0.8018, 0.6316, 0.8018, 0.6316, 0.9213, 0.4507, 0.9213, 0.3096, 0.8018, 0.4507, 0.8018, 0.4507, 0.9213, 0.3096, 0.9213, 0.4421, 0.4369, 0.3544, 0.4369, 0.3517, 0.4408, 0.4421, 0.4408, 0.2058, 0.4563, 0.0494, 0.4568, 0.03772, 0.4489, 0.1988, 0.4487, 0.04163, 0.9218, 0.3096, 0.9213, 0.3075, 0.9246, 0.03155, 0.9248, 0.3075, 0.9246, 0.4527, 0.9246, 0.4527, 0.9314, 0.3075, 0.9314, 0.4527, 0.9246, 0.6391, 0.9246, 0.6391, 0.9314, 0.4527, 0.9314, 0.3517, 0.4408, 0.4421, 0.4408, 0.4421, 0.4487, 0.3517, 0.4487, 0.1988, 0.4408, 0.3517, 0.4408, 0.3517, 0.4487, 0.1988, 0.4487, 0.1988, 0.4408, 0.1988, 0.4487, 0.3517, 0.4487, 0.3517, 0.4408, 0.03563, 0.441, 0.03772, 0.4489, 0.1988, 0.4487, 0.1988, 0.4408, 0.3517, 0.4408, 0.3517, 0.4487, 0.4421, 0.4487, 0.4421, 0.4408, 0.03335, 0.9315, 0.03155, 0.9248, 0.3075, 0.9246, 0.3075, 0.9314, 0.7273, 0.9315, 0.6391, 0.9314, 0.6391, 0.9246, 0.7291, 0.9248, 0.03772, 0.4489, 0.03563, 0.441, 0.1988, 0.4408, 0.1988, 0.4487, 0.4507, 0.9379, 0.3096, 0.9379, 0.3075, 0.9314, 0.4527, 0.9314, 0.3544, 0.4563, 0.4421, 0.4563, 0.4421, 0.4487, 0.3517, 0.4487, 0.2058, 0.4369, 0.3544, 0.4369, 0.3517, 0.4408, 0.1988, 0.4408, 0.6316, 0.9379, 0.4507, 0.9379, 0.4527, 0.9314, 0.6391, 0.9314, 0.3544, 0.4369, 0.4421, 0.4369, 0.4421, 0.4408, 0.3517, 0.4408, 0.7173, 0.9383, 0.6316, 0.9379, 0.6391, 0.9314, 0.7273, 0.9315, 0.4507, 0.9213, 0.6316, 0.9213, 0.6391, 0.9246, 0.4527, 0.9246, 0.4421, 0.4563, 0.3544, 0.4563, 0.3517, 0.4487, 0.4421, 0.4487, 0.3096, 0.9213, 0.4507, 0.9213, 0.4527, 0.9246, 0.3075, 0.9246, 0.3544, 0.4563, 0.2058, 0.4563, 0.1988, 0.4487, 0.3517, 0.4487, 0.4683, 0.7971, 0.4507, 0.8018, 0.6316, 0.8018, 0.614, 0.7971, 0.2264, 0.2922, 0.3338, 0.2922, 0.3188, 0.2772, 0.2414, 0.2772, 0.3448, 0.7668, 0.4154, 0.7668, 0.4154, 0.7108, 0.3448, 0.6501, 0.4683, 0.7971, 0.614, 0.7971, 0.6012, 0.7843, 0.4811, 0.7843, 0.4811, 0.7843, 0.6012, 0.7843, 0.5964, 0.7668, 0.4859, 0.7668, 0.3272, 0.7971, 0.3096, 0.8018, 0.4507, 0.8018, 0.433, 0.7971, 0.5964, 0.7108, 0.4859, 0.7108, 0.4859, 0.7668, 0.5964, 0.7668, 0.3401, 0.7843, 0.3272, 0.7971, 0.433, 0.7971, 0.4202, 0.7843, 0.3448, 0.7668, 0.3401, 0.7843, 0.4202, 0.7843, 0.4154, 0.7668, 0.2414, 0.2772, 0.3188, 0.2772, 0.3133, 0.2568, 0.2469, 0.2568, 0.2469, 0.2568, 0.3133, 0.2568, 0.3133, 0.1915, 0.2469, 0.1915, 0.2058, 0.2976, 0.3544, 0.2976, 0.3338, 0.2922, 0.2264, 0.2922, 0.1648, 0.1915, 0.02172, 0.1935, 0.02855, 0.2584, 0.1648, 0.2568, 0.1648, 0.2568, 0.02855, 0.2584, 0.03068, 0.2787, 0.1703, 0.2772, 0.1703, 0.2772, 0.03068, 0.2787, 0.03224, 0.2936, 0.1853, 0.2922, 0.1853, 0.2922, 0.03224, 0.2936, 0.03281, 0.299, 0.2058, 0.2976, 0.6492, 0.7971, 0.6316, 0.8018, 0.7316, 0.803, 0.7321, 0.7983, 0.6621, 0.7843, 0.6492, 0.7971, 0.7321, 0.7983, 0.7334, 0.7856, 0.6669, 0.7668, 0.6621, 0.7843, 0.7334, 0.7856, 0.7353, 0.7682, 0.6669, 0.7108, 0.6669, 0.7668, 0.7353, 0.7682, 0.7412, 0.7124, 0.3544, 0.2772, 0.4421, 0.2772, 0.4421, 0.2922, 0.3544, 0.2922, 0.3544, 0.2922, 0.4421, 0.2922, 0.4421, 0.2976, 0.3544, 0.2976, 0.3544, 0.2568, 0.4421, 0.2568, 0.4421, 0.2772, 0.3544, 0.2772, 0.3544, 0.1915, 0.4421, 0.1915, 0.4421, 0.2568, 0.3544, 0.2568, 0.3544, 0.001813, 0.4421, 0.001813, 0.4421, 0.1915, 0.3544, 0.1915, 0.3749, 0.2922, 0.3544, 0.2976, 0.4421, 0.2976, 0.4421, 0.2922, 0.3899, 0.2772, 0.3749, 0.2922, 0.4421, 0.2922, 0.4421, 0.2772, 0.3954, 0.2568, 0.3899, 0.2772, 0.4421, 0.2772, 0.4421, 0.2568, 0.3954, 0.1915, 0.3954, 0.2568, 0.4421, 0.2568, 0.4421, 0.1915, 0.292, 0.7971, 0.02857, 0.7983, 0.02907, 0.803, 0.3096, 0.8018, 0.2791, 0.7843, 0.02723, 0.7856, 0.02857, 0.7983, 0.292, 0.7971, 0.2744, 0.7668, 0.02539, 0.7682, 0.02723, 0.7856, 0.2791, 0.7843, 0.2744, 0.6501, 0.0195, 0.7124, 0.02539, 0.7682, 0.2744, 0.7668, 0.5964, 0.7108, 0.6669, 0.7108, 0.6316, 0.548, 0.4154, 0.7108, 0.4859, 0.7108, 0.4507, 0.548, 0.2744, 0.6501, 0.3448, 0.6501, 0.3096, 0.548, 0.0195, 0.7124, 0.2744, 0.6501, 0.3096, 0.548, 0.002663, 0.548, 0.4154, 0.7108, 0.4507, 0.548, 0.3096, 0.548, 0.3448, 0.6501, 0.5964, 0.7108, 0.6316, 0.548, 0.4507, 0.548, 0.4859, 0.7108, 0.758, 0.548, 0.6316, 0.548, 0.6669, 0.7108, 0.7412, 0.7124, 0.002204, 0.001813, 0.2058, 0.001813, 0.2058, 0.1915, 0.02172, 0.1935, 0.02172, 0.1935, 0.2058, 0.1915, 0.2058, 0.2568, 0.02855, 0.2584, 0.02855, 0.2584, 0.2058, 0.2568, 0.2058, 0.2772, 0.03068, 0.2787, 0.03224, 0.2936, 0.2058, 0.2922, 0.2058, 0.2976, 0.03281, 0.299, 0.03068, 0.2787, 0.2058, 0.2772, 0.2058, 0.2922, 0.03224, 0.2936, 0.1703, 0.2757, 0.1853, 0.2907, 0.2058, 0.2962, 0.2264, 0.2907, 0.2414, 0.2757, 0.2469, 0.2552, 0.2469, 0.1895, 0.1648, 0.1895, 0.1648, 0.2552, 0.3188, 0.2757, 0.3338, 0.2907, 0.3544, 0.2962, 0.3749, 0.2907, 0.3899, 0.2757, 0.3954, 0.2552, 0.3954, 0.1895, 0.3133, 0.1895, 0.3133, 0.2552, 0.2791, 0.783, 0.292, 0.7959, 0.3096, 0.8006, 0.3272, 0.7959, 0.3401, 0.783, 0.3448, 0.7654, 0.3448, 0.648, 0.2744, 0.648, 0.2744, 0.7654, 0.4202, 0.783, 0.433, 0.7959, 0.4507, 0.8006, 0.4683, 0.7959, 0.4811, 0.783, 0.4859, 0.7654, 0.4859, 0.7091, 0.4154, 0.7091, 0.4154, 0.7654, 0.6012, 0.783, 0.614, 0.7959, 0.6316, 0.8006, 0.6492, 0.7959, 0.6621, 0.783, 0.6669, 0.7654, 0.6669, 0.7091, 0.5964, 0.7091, 0.5964, 0.7654, 0.2058, 0.001813, 0.3544, 0.001813, 0.3544, 0.1915, 0.2058, 0.1915, 0.2058, 0.1915, 0.3544, 0.1915, 0.3544, 0.2568, 0.2058, 0.2568, 0.2058, 0.2568, 0.3544, 0.2568, 0.3544, 0.2772, 0.2058, 0.2772, 0.2058, 0.2922, 0.3544, 0.2922, 0.3544, 0.2976, 0.2058, 0.2976, 0.2058, 0.2772, 0.3544, 0.2772, 0.3544, 0.2922, 0.2058, 0.2922, 0.3133, 0.1915, 0.3954, 0.1915, 0.3544, 0.001812, 0.4421, 0.001812, 0.3544, 0.001812, 0.3954, 0.1915, 0.4421, 0.1915, 0.3133, 0.1915, 0.3544, 0.001812, 0.2058, 0.001812, 0.2469, 0.1915, 0.1648, 0.1915, 0.2469, 0.1915, 0.2058, 0.001812, 0.002204, 0.001812, 0.02172, 0.1935, 0.1648, 0.1915, 0.2058, 0.001812, 0.04737, 0.4375, 0.2058, 0.4369, 0.2058, 0.2976, 0.03281, 0.299, 0.719, 0.9218, 0.7316, 0.803, 0.6316, 0.8018, 0.6316, 0.9213, 0.04163, 0.9218, 0.3096, 0.9213, 0.3096, 0.8018, 0.02907, 0.803, 0.9585, 0.9041, 0.9588, 0.8597, 0.8897, 0.858, 0.8897, 0.9059, 0.8043, 0.952, 0.8041, 0.9086, 0.7934, 0.9088, 0.7936, 0.9513, 0.98, 0.9027, 0.9803, 0.8602, 0.9696, 0.8599, 0.9692, 0.9033, 0.7936, 0.9513, 0.7934, 0.9087, 0.7827, 0.9088, 0.7828, 0.9511, 0.9692, 0.9033, 0.9696, 0.8599, 0.9588, 0.8597, 0.9585, 0.9041, 0.815, 0.9528, 0.8149, 0.9084, 0.8041, 0.9086, 0.8043, 0.952, 0.9907, 0.9026, 0.991, 0.8603, 0.9803, 0.8602, 0.98, 0.9027, 0.8043, 0.952, 0.8042, 0.9086, 0.7934, 0.9087, 0.7936, 0.9513, 0.848, 0.9556, 0.848, 0.9077, 0.8149, 0.9084, 0.815, 0.9528, 0.758, 0.9027, 0.7577, 0.8602, 0.7469, 0.8603, 0.7473, 0.9026, 0.815, 0.9528, 0.8149, 0.9084, 0.8042, 0.9086, 0.8043, 0.952, 0.8895, 0.9556, 0.8895, 0.9077, 0.848, 0.9077, 0.848, 0.9556, 0.7687, 0.9033, 0.7684, 0.8599, 0.7577, 0.8602, 0.758, 0.9027, 0.8481, 0.9556, 0.8481, 0.9077, 0.8149, 0.9084, 0.815, 0.9528, 0.9226, 0.9528, 0.9227, 0.9084, 0.8895, 0.9077, 0.8895, 0.9556, 0.7794, 0.9041, 0.7791, 0.8597, 0.7684, 0.8599, 0.7687, 0.9033, 0.944, 0.9513, 0.9442, 0.9088, 0.9334, 0.9086, 0.9333, 0.952, 0.8895, 0.9556, 0.8895, 0.9077, 0.8481, 0.9077, 0.8481, 0.9556, 0.9333, 0.952, 0.9334, 0.9086, 0.9227, 0.9084, 0.9226, 0.9528, 0.8482, 0.9059, 0.8482, 0.858, 0.7791, 0.8597, 0.7794, 0.9041, 0.9547, 0.9511, 0.9549, 0.9089, 0.9442, 0.9088, 0.944, 0.9513, 0.9226, 0.9528, 0.9227, 0.9084, 0.8895, 0.9077, 0.8895, 0.9556, 0.944, 0.9513, 0.9442, 0.9087, 0.9334, 0.9086, 0.9333, 0.952, 0.8897, 0.9059, 0.8897, 0.858, 0.8482, 0.858, 0.8482, 0.9059, 0.7936, 0.9513, 0.7934, 0.9088, 0.7827, 0.9089, 0.7828, 0.9511, 0.9333, 0.952, 0.9334, 0.9086, 0.9227, 0.9084, 0.9226, 0.9528, 0.9547, 0.9511, 0.9549, 0.9088, 0.9442, 0.9087, 0.944, 0.9513, 0.8151, 0.9932, 0.815, 0.9621, 0.8042, 0.9624, 0.8044, 0.9924, 0.8043, 0.9924, 0.8042, 0.9624, 0.7935, 0.9626, 0.7936, 0.9919, 0.8481, 0.9958, 0.8481, 0.9612, 0.815, 0.9621, 0.8151, 0.9932, 0.815, 0.9932, 0.815, 0.9621, 0.8042, 0.9624, 0.8043, 0.9924, 0.8896, 0.9958, 0.8896, 0.9612, 0.8481, 0.9612, 0.8481, 0.9958, 0.8481, 0.9957, 0.8481, 0.9612, 0.815, 0.9621, 0.815, 0.9932, 0.9227, 0.9932, 0.9228, 0.9621, 0.8896, 0.9612, 0.8896, 0.9958, 0.9441, 0.9919, 0.9442, 0.9627, 0.9335, 0.9624, 0.9334, 0.9924, 0.8896, 0.9957, 0.8896, 0.9612, 0.8481, 0.9612, 0.8481, 0.9957, 0.9334, 0.9924, 0.9335, 0.9624, 0.9228, 0.9621, 0.9227, 0.9932, 0.9549, 0.9917, 0.955, 0.9628, 0.9442, 0.9627, 0.9441, 0.9919, 0.9227, 0.9932, 0.9228, 0.9621, 0.8896, 0.9612, 0.8896, 0.9957, 0.9441, 0.9919, 0.9442, 0.9626, 0.9335, 0.9624, 0.9334, 0.9924, 0.7936, 0.9919, 0.7935, 0.9627, 0.7828, 0.9628, 0.7829, 0.9917, 0.9334, 0.9924, 0.9335, 0.9624, 0.9228, 0.9621, 0.9227, 0.9932, 0.9549, 0.9917, 0.955, 0.9627, 0.9442, 0.9626, 0.9441, 0.9919, 0.8044, 0.9924, 0.8042, 0.9624, 0.7935, 0.9627, 0.7936, 0.9919, 0.7936, 0.9919, 0.7935, 0.9626, 0.7828, 0.9627, 0.7829, 0.9917, 0.3544, 0.4369, 0.3517, 0.4408, 0.1988, 0.4408, 0.2058, 0.4369, 0.0494, 0.4568, 0.03772, 0.4489, 0.1988, 0.4487, 0.2058, 0.4563, 0.04737, 0.4375, 0.03563, 0.441, 0.1988, 0.4408, 0.2058, 0.4369, 0.3096, 0.9379, 0.3075, 0.9314, 0.03335, 0.9315, 0.04337, 0.9383, 0.2058, 0.4369, 0.1988, 0.4408, 0.03563, 0.441, 0.04737, 0.4375, 0.2058, 0.4563, 0.1988, 0.4487, 0.3517, 0.4487, 0.3544, 0.4563, 0.6316, 0.9213, 0.6391, 0.9246, 0.7291, 0.9248, 0.719, 0.9218, 0.3544, 0.2976, 0.4421, 0.2976, 0.4421, 0.4369, 0.3544, 0.4369, 0.03281, 0.299, 0.2058, 0.2976, 0.2058, 0.4369, 0.04737, 0.4375, 0.2058, 0.2976, 0.3544, 0.2976, 0.3544, 0.4369, 0.2058, 0.4369, 0.2058, 0.2976, 0.2058, 0.4369, 0.3544, 0.4369, 0.3544, 0.2976, 0.3544, 0.2976, 0.3544, 0.4369, 0.4421, 0.4369, 0.4421, 0.2976, 0.4507, 0.8018, 0.4507, 0.9213, 0.6316, 0.9213, 0.6316, 0.8018, 0.3096, 0.8018, 0.3096, 0.9213, 0.4507, 0.9213, 0.4507, 0.8018, 0.4421, 0.4369, 0.4421, 0.4408, 0.3517, 0.4408, 0.3544, 0.4369, 0.2058, 0.4563, 0.1988, 0.4487, 0.03772, 0.4489, 0.0494, 0.4568, 0.04163, 0.9218, 0.03155, 0.9248, 0.3075, 0.9246, 0.3096, 0.9213, 0.3075, 0.9246, 0.3075, 0.9314, 0.4527, 0.9314, 0.4527, 0.9246, 0.4527, 0.9246, 0.4527, 0.9314, 0.6391, 0.9314, 0.6391, 0.9246, 0.3517, 0.4408, 0.3517, 0.4487, 0.4421, 0.4487, 0.4421, 0.4408, 0.1988, 0.4408, 0.1988, 0.4487, 0.3517, 0.4487, 0.3517, 0.4408, 0.1988, 0.4408, 0.3517, 0.4408, 0.3517, 0.4487, 0.1988, 0.4487, 0.03563, 0.441, 0.1988, 0.4408, 0.1988, 0.4487, 0.03772, 0.4489, 0.3517, 0.4408, 0.4421, 0.4408, 0.4421, 0.4487, 0.3517, 0.4487, 0.03335, 0.9315, 0.3075, 0.9314, 0.3075, 0.9246, 0.03155, 0.9248, 0.7273, 0.9315, 0.7291, 0.9248, 0.6391, 0.9246, 0.6391, 0.9314, 0.03772, 0.4489, 0.1988, 0.4487, 0.1988, 0.4408, 0.03563, 0.441, 0.4507, 0.9379, 0.4527, 0.9314, 0.3075, 0.9314, 0.3096, 0.9379, 0.3544, 0.4563, 0.3517, 0.4487, 0.4421, 0.4487, 0.4421, 0.4563, 0.2058, 0.4369, 0.1988, 0.4408, 0.3517, 0.4408, 0.3544, 0.4369, 0.6316, 0.9379, 0.6391, 0.9314, 0.4527, 0.9314, 0.4507, 0.9379, 0.3544, 0.4369, 0.3517, 0.4408, 0.4421, 0.4408, 0.4421, 0.4369, 0.7173, 0.9383, 0.7273, 0.9315, 0.6391, 0.9314, 0.6316, 0.9379, 1.029, -0.2522, 0.8596, -0.2409, 0.8105, -0.3606, 0.9456, -0.3851, 0.4507, 0.9213, 0.4527, 0.9246, 0.6391, 0.9246, 0.6316, 0.9213, 0.4421, 0.4563, 0.4421, 0.4487, 0.3517, 0.4487, 0.3544, 0.4563, 0.682, -0.1065, 0.821, -0.1768, 0.7626, -0.3778, 0.5652, -0.2681, 0.3096, 0.9213, 0.3075, 0.9246, 0.4527, 0.9246, 0.4507, 0.9213, 0.3544, 0.4563, 0.3517, 0.4487, 0.1988, 0.4487, 0.2058, 0.4563, 0.2603, 0.8067, 0.2602, 0.8727, 0.3227, 0.8728, 0.3228, 0.8068, 0.04328, 0.8067, 0.05008, 0.8724, 0.1545, 0.8725, 0.1546, 0.8065, 0.1546, 0.8065, 0.1545, 0.8725, 0.2602, 0.8727, 0.2603, 0.8067, 0.1546, 0.8065, 0.2603, 0.8067, 0.2602, 0.8727, 0.1545, 0.8725, 0.2603, 0.8067, 0.3228, 0.8068, 0.3227, 0.8728, 0.2602, 0.8727, 0.3764, 0.8091, 0.5232, 0.8091, 0.5232, 0.8736, 0.3764, 0.8736, 0.262, 0.8091, 0.3764, 0.8091, 0.3764, 0.8736, 0.262, 0.8736, 0.05277, 0.8736, 0.04599, 0.8094, 0.262, 0.8091, 0.262, 0.8736, 0.5859, 0.8736, 0.5232, 0.8736, 0.5232, 0.8091, 0.5927, 0.8094, 0.05008, 0.8724, 0.04328, 0.8067, 0.1546, 0.8065, 0.1545, 0.8725, 0.2603, 0.8067, 0.3228, 0.8068, 0.3227, 0.8728, 0.2602, 0.8727, 0.04328, 0.8067, 0.1546, 0.8065, 0.1545, 0.8725, 0.05008, 0.8724, 0.1546, 0.8065, 0.2603, 0.8067, 0.2602, 0.8727, 0.1545, 0.8725, 0.1546, 0.8065, 0.1545, 0.8725, 0.2602, 0.8727, 0.2603, 0.8067, 0.2603, 0.8067, 0.2602, 0.8727, 0.3227, 0.8728, 0.3228, 0.8068, 0.3764, 0.8091, 0.3764, 0.8736, 0.5232, 0.8736, 0.5232, 0.8091, 0.262, 0.8091, 0.262, 0.8736, 0.3764, 0.8736, 0.3764, 0.8091, 0.05277, 0.8736, 0.262, 0.8736, 0.262, 0.8091, 0.04599, 0.8094, 0.5859, 0.8736, 0.5927, 0.8094, 0.5232, 0.8091, 0.5232, 0.8736, 0.05008, 0.8724, 0.1545, 0.8725, 0.1546, 0.8065, 0.04328, 0.8067, 0.8664, 0.404, 0.8664, 0.4142, 0.8019, 0.4142, 0.8019, 0.404, 0.2837, 0.8729, 0.2837, 0.9117, 0.206, 0.9116, 0.2061, 0.8728, 0.2061, 0.8728, 0.206, 0.9116, 0.2837, 0.9117, 0.2837, 0.8729, 0.7628, 0.922, 0.7336, 0.922, 0.7336, 0.9686, 0.7628, 0.9686, 0.8664, 0.3939, 0.8664, 0.404, 0.8019, 0.404, 0.8019, 0.3939, 0.7337, 0.9684, 0.7629, 0.9684, 0.7629, 0.9221, 0.7337, 0.9221, 0.7483, 0.975, 0.763, 0.9686, 0.7337, 0.9686, 0.7483, 0.9749, 0.763, 0.9686, 0.7337, 0.9686, 0.8019, 0.3939, 0.8019, 0.4142, 0.7696, 0.4142, 0.7696, 0.3939, 0.9852, 0.404, 0.9751, 0.4142, 0.9094, 0.4142, 0.9094, 0.404, 0.05082, 0.8725, 0.05076, 0.9113, 0.1543, 0.9115, 0.1543, 0.8727, 0.7628, 0.922, 0.7336, 0.922, 0.7336, 0.9686, 0.7628, 0.9686, 0.9954, 0.3939, 0.9852, 0.404, 0.9094, 0.404, 0.9094, 0.3939, 0.7483, 0.975, 0.763, 0.9686, 0.7337, 0.9686, 0.8664, 0.3939, 0.9094, 0.3939, 0.9094, 0.4142, 0.8664, 0.4142, 0.9852, 0.5229, 0.9852, 0.5874, 0.9751, 0.5874, 0.9751, 0.5229, 0.2042, 0.8731, 0.2802, 0.8731, 0.2802, 0.9111, 0.2042, 0.9111, 0.7631, 0.922, 0.7631, 0.9688, 0.7337, 0.9688, 0.7337, 0.922, 0.9954, 0.5229, 0.9954, 0.5874, 0.9852, 0.5874, 0.9852, 0.5229, 0.7337, 0.9684, 0.7337, 0.9221, 0.7629, 0.9221, 0.7629, 0.9684, 0.7483, 0.975, 0.7337, 0.9686, 0.763, 0.9686, 0.7483, 0.9749, 0.7337, 0.9686, 0.763, 0.9686, 0.9852, 0.404, 0.9852, 0.4799, 0.9751, 0.4799, 0.9751, 0.4142, 0.05221, 0.8731, 0.1536, 0.8731, 0.1536, 0.9111, 0.05221, 0.9111, 0.7336, 0.922, 0.7336, 0.9685, 0.7629, 0.9685, 0.7629, 0.922, 0.9954, 0.3939, 0.9954, 0.4799, 0.9852, 0.4799, 0.9852, 0.404, 0.7483, 0.975, 0.7337, 0.9686, 0.763, 0.9686, 0.9954, 0.5229, 0.9751, 0.5229, 0.9751, 0.4799, 0.9954, 0.4799, 0.1543, 0.9115, 0.07517, 0.9114, 0.07523, 0.8725, 0.1543, 0.8727, 0.3225, 0.8729, 0.2837, 0.8729, 0.2838, 0.8161, 0.3226, 0.8162, 0.9751, 0.6519, 0.9094, 0.6519, 0.9094, 0.5874, 0.9751, 0.5874, 0.3562, 0.8731, 0.3562, 0.8175, 0.2802, 0.8175, 0.2802, 0.8731, 0.1536, 0.9111, 0.1536, 0.8731, 0.07611, 0.8731, 0.07611, 0.9111, 0.2802, 0.9111, 0.2802, 0.8731, 0.2042, 0.8731, 0.2042, 0.9111, 0.1543, 0.8727, 0.07523, 0.8725, 0.07532, 0.8158, 0.1544, 0.8159, 0.07611, 0.8731, 0.1536, 0.8731, 0.1536, 0.8175, 0.07611, 0.8175, 0.2837, 0.8729, 0.2061, 0.8728, 0.2062, 0.816, 0.2838, 0.8161, 0.1536, 0.8731, 0.2042, 0.8731, 0.2042, 0.8175, 0.1536, 0.8175, 0.2061, 0.8728, 0.1543, 0.8727, 0.1544, 0.8159, 0.2062, 0.816, 0.2042, 0.8731, 0.2802, 0.8731, 0.2802, 0.8175, 0.2042, 0.8175, 0.9751, 0.4799, 0.9751, 0.5229, 0.9094, 0.5229, 0.9094, 0.4799, 0.9094, 0.6519, 0.8664, 0.6519, 0.8664, 0.5874, 0.9094, 0.5874, 0.9751, 0.5229, 0.9751, 0.5874, 0.9094, 0.5874, 0.9094, 0.5229, 0.9751, 0.4142, 0.9751, 0.4799, 0.9094, 0.4799, 0.9094, 0.4142, 0.8664, 0.6519, 0.8019, 0.6519, 0.8019, 0.5874, 0.8664, 0.5874, 0.9094, 0.5229, 0.9094, 0.5874, 0.8664, 0.5874, 0.8664, 0.5229, 0.9094, 0.4799, 0.9094, 0.5229, 0.8664, 0.5229, 0.8664, 0.4799, 0.9094, 0.4142, 0.9094, 0.4799, 0.8664, 0.4799, 0.8664, 0.4142, 0.8019, 0.6519, 0.7696, 0.6519, 0.7696, 0.5874, 0.8019, 0.5874, 0.8664, 0.5229, 0.8664, 0.5874, 0.8019, 0.5874, 0.8019, 0.5229, 0.8664, 0.4799, 0.8664, 0.5229, 0.8019, 0.5229, 0.8019, 0.4799, 0.8664, 0.4142, 0.8664, 0.4799, 0.8019, 0.4799, 0.8019, 0.4142, 0.8019, 0.5229, 0.8019, 0.5874, 0.7696, 0.5874, 0.7696, 0.5229, 0.8019, 0.4799, 0.8019, 0.5229, 0.7696, 0.5229, 0.7696, 0.4799, 0.8019, 0.4142, 0.8019, 0.4799, 0.7696, 0.4799, 0.7696, 0.4142, 0.8664, 0.8352, 0.8019, 0.8352, 0.8019, 0.8251, 0.8664, 0.8251, 0.2837, 0.8729, 0.2061, 0.8728, 0.206, 0.9116, 0.2837, 0.9117, 0.2061, 0.8728, 0.2837, 0.8729, 0.2837, 0.9117, 0.206, 0.9116, 0.7628, 0.922, 0.7628, 0.9686, 0.7336, 0.9686, 0.7336, 0.922, 0.8664, 0.8454, 0.8019, 0.8454, 0.8019, 0.8352, 0.8664, 0.8352, 0.7337, 0.9684, 0.7337, 0.9221, 0.7629, 0.9221, 0.7629, 0.9684, 0.7483, 0.975, 0.7337, 0.9686, 0.763, 0.9686, 0.7483, 0.9749, 0.7337, 0.9686, 0.763, 0.9686, 0.8019, 0.8454, 0.7696, 0.8454, 0.7696, 0.8251, 0.8019, 0.8251, 0.9852, 0.8352, 0.9094, 0.8352, 0.9094, 0.8251, 0.9751, 0.8251, 0.05082, 0.8725, 0.1543, 0.8727, 0.1543, 0.9115, 0.05076, 0.9113, 0.7628, 0.922, 0.7628, 0.9686, 0.7336, 0.9686, 0.7336, 0.922, 0.9954, 0.8454, 0.9094, 0.8454, 0.9094, 0.8352, 0.9852, 0.8352, 0.7483, 0.975, 0.7337, 0.9686, 0.763, 0.9686, 0.8664, 0.8454, 0.8664, 0.8251, 0.9094, 0.8251, 0.9094, 0.8454, 0.9852, 0.7164, 0.9751, 0.7164, 0.9751, 0.6519, 0.9852, 0.6519, 0.4323, 0.8731, 0.4323, 0.9111, 0.3562, 0.9111, 0.3562, 0.8731, 0.7631, 0.922, 0.7337, 0.922, 0.7337, 0.9688, 0.7631, 0.9688, 0.9954, 0.7164, 0.9852, 0.7164, 0.9852, 0.6519, 0.9954, 0.6519, 0.7337, 0.9684, 0.7629, 0.9684, 0.7629, 0.9221, 0.7337, 0.9221, 0.7483, 0.975, 0.763, 0.9686, 0.7337, 0.9686, 0.7483, 0.9749, 0.763, 0.9686, 0.7337, 0.9686, 0.9852, 0.8352, 0.9751, 0.8251, 0.9751, 0.7594, 0.9852, 0.7594, 0.5843, 0.8731, 0.5843, 0.9111, 0.4829, 0.9111, 0.4829, 0.8731, 0.7336, 0.922, 0.7629, 0.922, 0.7629, 0.9685, 0.7336, 0.9685, 0.9954, 0.8454, 0.9852, 0.8352, 0.9852, 0.7594, 0.9954, 0.7594, 0.7483, 0.975, 0.763, 0.9686, 0.7337, 0.9686, 0.9954, 0.7164, 0.9954, 0.7594, 0.9751, 0.7594, 0.9751, 0.7164, 0.1543, 0.9115, 0.1543, 0.8727, 0.07523, 0.8725, 0.07517, 0.9114, 0.3225, 0.8729, 0.3226, 0.8162, 0.2838, 0.8161, 0.2837, 0.8729, 0.4829, 0.9111, 0.5604, 0.9111, 0.5604, 0.8731, 0.4829, 0.8731, 0.3562, 0.9111, 0.4323, 0.9111, 0.4323, 0.8731, 0.3562, 0.8731, 0.1543, 0.8727, 0.1544, 0.8159, 0.07532, 0.8158, 0.07523, 0.8725, 0.5604, 0.8731, 0.5604, 0.8175, 0.4829, 0.8175, 0.4829, 0.8731, 0.2837, 0.8729, 0.2838, 0.8161, 0.2062, 0.816, 0.2061, 0.8728, 0.4829, 0.8731, 0.4829, 0.8175, 0.4323, 0.8175, 0.4323, 0.8731, 0.2061, 0.8728, 0.2062, 0.816, 0.1544, 0.8159, 0.1543, 0.8727, 0.4323, 0.8731, 0.4323, 0.8175, 0.3562, 0.8175, 0.3562, 0.8731, 0.9751, 0.7594, 0.9094, 0.7594, 0.9094, 0.7164, 0.9751, 0.7164, 0.9751, 0.7164, 0.9094, 0.7164, 0.9094, 0.6519, 0.9751, 0.6519, 0.9751, 0.8251, 0.9094, 0.8251, 0.9094, 0.7594, 0.9751, 0.7594, 0.9094, 0.7164, 0.8664, 0.7164, 0.8664, 0.6519, 0.9094, 0.6519, 0.9094, 0.7594, 0.8664, 0.7594, 0.8664, 0.7164, 0.9094, 0.7164, 0.9094, 0.8251, 0.8664, 0.8251, 0.8664, 0.7594, 0.9094, 0.7594, 0.8664, 0.7164, 0.8019, 0.7164, 0.8019, 0.6519, 0.8664, 0.6519, 0.8664, 0.7594, 0.8019, 0.7594, 0.8019, 0.7164, 0.8664, 0.7164, 0.8664, 0.8251, 0.8019, 0.8251, 0.8019, 0.7594, 0.8664, 0.7594, 0.8019, 0.7164, 0.7696, 0.7164, 0.7696, 0.6519, 0.8019, 0.6519, 0.8019, 0.7594, 0.7696, 0.7594, 0.7696, 0.7164, 0.8019, 0.7164, 0.8019, 0.8251, 0.7696, 0.8251, 0.7696, 0.7594, 0.8019, 0.7594, 0.9954, 0.6519, 0.9751, 0.6519, 0.9751, 0.5874, 0.9954, 0.5874, 0.8664, 0.404, 0.8019, 0.404, 0.8019, 0.4142, 0.8664, 0.4142, 0.2837, 0.8729, 0.2061, 0.8728, 0.206, 0.9116, 0.2837, 0.9117, 0.2061, 0.8728, 0.2837, 0.8729, 0.2837, 0.9117, 0.206, 0.9116, 0.7628, 0.922, 0.7628, 0.9686, 0.7336, 0.9686, 0.7336, 0.922, 0.8664, 0.3939, 0.8019, 0.3939, 0.8019, 0.404, 0.8664, 0.404, 0.7337, 0.9684, 0.7337, 0.9221, 0.7629, 0.9221, 0.7629, 0.9684, 0.7483, 0.975, 0.7337, 0.9686, 0.763, 0.9686, 0.7483, 0.9749, 0.7337, 0.9686, 0.763, 0.9686, 0.8019, 0.3939, 0.7696, 0.3939, 0.7696, 0.4142, 0.8019, 0.4142, 0.9852, 0.404, 0.9094, 0.404, 0.9094, 0.4142, 0.9751, 0.4142, 0.05082, 0.8725, 0.1543, 0.8727, 0.1543, 0.9115, 0.05076, 0.9113, 0.7628, 0.922, 0.7628, 0.9686, 0.7336, 0.9686, 0.7336, 0.922, 0.9954, 0.3939, 0.9094, 0.3939, 0.9094, 0.404, 0.9852, 0.404, 0.7483, 0.975, 0.7337, 0.9686, 0.763, 0.9686, 0.8664, 0.3939, 0.8664, 0.4142, 0.9094, 0.4142, 0.9094, 0.3939, 0.9852, 0.5229, 0.9751, 0.5229, 0.9751, 0.5874, 0.9852, 0.5874, 0.2042, 0.8731, 0.2042, 0.9111, 0.2802, 0.9111, 0.2802, 0.8731, 0.7631, 0.922, 0.7337, 0.922, 0.7337, 0.9688, 0.7631, 0.9688, 0.9954, 0.5229, 0.9852, 0.5229, 0.9852, 0.5874, 0.9954, 0.5874, 0.7337, 0.9684, 0.7629, 0.9684, 0.7629, 0.9221, 0.7337, 0.9221, 0.7483, 0.975, 0.763, 0.9686, 0.7337, 0.9686, 0.7483, 0.9749, 0.763, 0.9686, 0.7337, 0.9686, 0.9852, 0.404, 0.9751, 0.4142, 0.9751, 0.4799, 0.9852, 0.4799, 0.05221, 0.8731, 0.05221, 0.9111, 0.1536, 0.9111, 0.1536, 0.8731, 0.7336, 0.922, 0.7629, 0.922, 0.7629, 0.9685, 0.7336, 0.9685, 0.9954, 0.3939, 0.9852, 0.404, 0.9852, 0.4799, 0.9954, 0.4799, 0.7483, 0.975, 0.763, 0.9686, 0.7337, 0.9686, 0.9954, 0.5229, 0.9954, 0.4799, 0.9751, 0.4799, 0.9751, 0.5229, 0.1543, 0.9115, 0.1543, 0.8727, 0.07523, 0.8725, 0.07517, 0.9114, 0.3225, 0.8729, 0.3226, 0.8162, 0.2838, 0.8161, 0.2837, 0.8729, 0.9751, 0.6519, 0.9751, 0.5874, 0.9094, 0.5874, 0.9094, 0.6519, 0.3562, 0.8731, 0.2802, 0.8731, 0.2802, 0.8175, 0.3562, 0.8175, 0.1536, 0.9111, 0.07611, 0.9111, 0.07611, 0.8731, 0.1536, 0.8731, 0.2802, 0.9111, 0.2042, 0.9111, 0.2042, 0.8731, 0.2802, 0.8731, 0.1543, 0.8727, 0.1544, 0.8159, 0.07532, 0.8158, 0.07523, 0.8725, 0.07611, 0.8731, 0.07611, 0.8175, 0.1536, 0.8175, 0.1536, 0.8731, 0.2837, 0.8729, 0.2838, 0.8161, 0.2062, 0.816, 0.2061, 0.8728, 0.1536, 0.8731, 0.1536, 0.8175, 0.2042, 0.8175, 0.2042, 0.8731, 0.2061, 0.8728, 0.2062, 0.816, 0.1544, 0.8159, 0.1543, 0.8727, 0.2042, 0.8731, 0.2042, 0.8175, 0.2802, 0.8175, 0.2802, 0.8731, 0.9751, 0.4799, 0.9094, 0.4799, 0.9094, 0.5229, 0.9751, 0.5229, 0.9094, 0.6519, 0.9094, 0.5874, 0.8664, 0.5874, 0.8664, 0.6519, 0.9751, 0.5229, 0.9094, 0.5229, 0.9094, 0.5874, 0.9751, 0.5874, 0.9751, 0.4142, 0.9094, 0.4142, 0.9094, 0.4799, 0.9751, 0.4799, 0.8664, 0.6519, 0.8664, 0.5874, 0.8019, 0.5874, 0.8019, 0.6519, 0.9094, 0.5229, 0.8664, 0.5229, 0.8664, 0.5874, 0.9094, 0.5874, 0.9094, 0.4799, 0.8664, 0.4799, 0.8664, 0.5229, 0.9094, 0.5229, 0.9094, 0.4142, 0.8664, 0.4142, 0.8664, 0.4799, 0.9094, 0.4799, 0.8019, 0.6519, 0.8019, 0.5874, 0.7696, 0.5874, 0.7696, 0.6519, 0.8664, 0.5229, 0.8019, 0.5229, 0.8019, 0.5874, 0.8664, 0.5874, 0.8664, 0.4799, 0.8019, 0.4799, 0.8019, 0.5229, 0.8664, 0.5229, 0.8664, 0.4142, 0.8019, 0.4142, 0.8019, 0.4799, 0.8664, 0.4799, 0.8019, 0.5229, 0.7696, 0.5229, 0.7696, 0.5874, 0.8019, 0.5874, 0.8019, 0.4799, 0.7696, 0.4799, 0.7696, 0.5229, 0.8019, 0.5229, 0.8019, 0.4142, 0.7696, 0.4142, 0.7696, 0.4799, 0.8019, 0.4799, 0.8664, 0.8352, 0.8664, 0.8251, 0.8019, 0.8251, 0.8019, 0.8352, 0.2837, 0.8729, 0.2837, 0.9117, 0.206, 0.9116, 0.2061, 0.8728, 0.2061, 0.8728, 0.206, 0.9116, 0.2837, 0.9117, 0.2837, 0.8729, 0.7628, 0.922, 0.7336, 0.922, 0.7336, 0.9686, 0.7628, 0.9686, 0.8664, 0.8454, 0.8664, 0.8352, 0.8019, 0.8352, 0.8019, 0.8454, 0.7337, 0.9684, 0.7629, 0.9684, 0.7629, 0.9221, 0.7337, 0.9221, 0.7483, 0.975, 0.763, 0.9686, 0.7337, 0.9686, 0.7483, 0.9749, 0.763, 0.9686, 0.7337, 0.9686, 0.8019, 0.8454, 0.8019, 0.8251, 0.7696, 0.8251, 0.7696, 0.8454, 0.9852, 0.8352, 0.9751, 0.8251, 0.9094, 0.8251, 0.9094, 0.8352, 0.05082, 0.8725, 0.05076, 0.9113, 0.1543, 0.9115, 0.1543, 0.8727, 0.7628, 0.922, 0.7336, 0.922, 0.7336, 0.9686, 0.7628, 0.9686, 0.9954, 0.8454, 0.9852, 0.8352, 0.9094, 0.8352, 0.9094, 0.8454, 0.7483, 0.975, 0.763, 0.9686, 0.7337, 0.9686, 0.8664, 0.8454, 0.9094, 0.8454, 0.9094, 0.8251, 0.8664, 0.8251, 0.9852, 0.7164, 0.9852, 0.6519, 0.9751, 0.6519, 0.9751, 0.7164, 0.4323, 0.8731, 0.3562, 0.8731, 0.3562, 0.9111, 0.4323, 0.9111, 0.7631, 0.922, 0.7631, 0.9688, 0.7337, 0.9688, 0.7337, 0.922, 0.9954, 0.7164, 0.9954, 0.6519, 0.9852, 0.6519, 0.9852, 0.7164, 0.7337, 0.9684, 0.7337, 0.9221, 0.7629, 0.9221, 0.7629, 0.9684, 0.7483, 0.975, 0.7337, 0.9686, 0.763, 0.9686, 0.7483, 0.9749, 0.7337, 0.9686, 0.763, 0.9686, 0.9852, 0.8352, 0.9852, 0.7594, 0.9751, 0.7594, 0.9751, 0.8251, 0.5843, 0.8731, 0.4829, 0.8731, 0.4829, 0.9111, 0.5843, 0.9111, 0.7336, 0.922, 0.7336, 0.9685, 0.7629, 0.9685, 0.7629, 0.922, 0.9954, 0.8454, 0.9954, 0.7594, 0.9852, 0.7594, 0.9852, 0.8352, 0.7483, 0.975, 0.7337, 0.9686, 0.763, 0.9686, 0.9954, 0.7164, 0.9751, 0.7164, 0.9751, 0.7594, 0.9954, 0.7594, 0.1543, 0.9115, 0.07517, 0.9114, 0.07523, 0.8725, 0.1543, 0.8727, 0.3225, 0.8729, 0.2837, 0.8729, 0.2838, 0.8161, 0.3226, 0.8162, 0.4829, 0.9111, 0.4829, 0.8731, 0.5604, 0.8731, 0.5604, 0.9111, 0.3562, 0.9111, 0.3562, 0.8731, 0.4323, 0.8731, 0.4323, 0.9111, 0.1543, 0.8727, 0.07523, 0.8725, 0.07532, 0.8158, 0.1544, 0.8159, 0.5604, 0.8731, 0.4829, 0.8731, 0.4829, 0.8175, 0.5604, 0.8175, 0.2837, 0.8729, 0.2061, 0.8728, 0.2062, 0.816, 0.2838, 0.8161, 0.4829, 0.8731, 0.4323, 0.8731, 0.4323, 0.8175, 0.4829, 0.8175, 0.2061, 0.8728, 0.1543, 0.8727, 0.1544, 0.8159, 0.2062, 0.816, 0.4323, 0.8731, 0.3562, 0.8731, 0.3562, 0.8175, 0.4323, 0.8175, 0.9751, 0.7594, 0.9751, 0.7164, 0.9094, 0.7164, 0.9094, 0.7594, 0.9751, 0.7164, 0.9751, 0.6519, 0.9094, 0.6519, 0.9094, 0.7164, 0.9751, 0.8251, 0.9751, 0.7594, 0.9094, 0.7594, 0.9094, 0.8251, 0.9094, 0.7164, 0.9094, 0.6519, 0.8664, 0.6519, 0.8664, 0.7164, 0.9094, 0.7594, 0.9094, 0.7164, 0.8664, 0.7164, 0.8664, 0.7594, 0.9094, 0.8251, 0.9094, 0.7594, 0.8664, 0.7594, 0.8664, 0.8251, 0.8664, 0.7164, 0.8664, 0.6519, 0.8019, 0.6519, 0.8019, 0.7164, 0.8664, 0.7594, 0.8664, 0.7164, 0.8019, 0.7164, 0.8019, 0.7594, 0.8664, 0.8251, 0.8664, 0.7594, 0.8019, 0.7594, 0.8019, 0.8251, 0.8019, 0.7164, 0.8019, 0.6519, 0.7696, 0.6519, 0.7696, 0.7164, 0.8019, 0.7594, 0.8019, 0.7164, 0.7696, 0.7164, 0.7696, 0.7594, 0.8019, 0.8251, 0.8019, 0.7594, 0.7696, 0.7594, 0.7696, 0.8251, 0.9954, 0.6519, 0.9954, 0.5874, 0.9751, 0.5874, 0.9751, 0.6519, 0.5588, 0.7662, 0.5541, 0.7833, 0.5412, 0.7959, 0.5236, 0.8005, 0.506, 0.7959, 0.4931, 0.7833, 0.4884, 0.7662, 0.4884, 0.7113, 0.5588, 0.7113, 0.5035, 0.7859, 0.4986, 0.7679, 0.4986, 0.7103, 0.5725, 0.7103, 0.5725, 0.7679, 0.5675, 0.7859, 0.554, 0.799, 0.5355, 0.8039, 0.517, 0.799])
me_torretta_merletti_000.use_remesh_preserve_volume = False
me_torretta_merletti_000.use_remesh_preserve_attributes = False
me_torretta_merletti_000.use_mirror_vertex_groups = False
me_torretta_merletti_000.update()

# ---- objects
ob_torretta = bpy.data.objects.new('torretta', me_torretta_merletti_000)

# ---- transforms, parenting, visibility, modifiers, constraints
ob_torretta.location = (0.0, 0.0, 0.0)
ob_torretta.scale = (0.8261, 0.8261, 0.8261)
ob_torretta.lineart.crease_threshold = 0.0
_m = ob_torretta.modifiers.new('Auto Smooth', 'NODES')
_m.node_group = ng_auto_smooth
_gi = [s.identifier for s in ng_auto_smooth.interface.items_tree if s.item_type == 'SOCKET' and s.in_out == 'INPUT']
_m[_gi[1]] = 0.5236  # Angle

# ---- collection membership
col_collection_1.objects.link(ob_torretta)

# ---- scene / render settings (as saved in the file)
scene.frame_start = 1; scene.frame_end = 250; scene.frame_set(1)
scene.render.engine = 'BLENDER_EEVEE_NEXT'
scene.render.resolution_percentage = 50
scene.render.dither_intensity = 0.0
scene.cycles.use_denoising = False
scene.cycles.samples = 128
scene.cycles.sampling_pattern = 'TABULATED_SOBOL'
scene.cycles.light_sampling_threshold = 0.0
scene.cycles.use_adaptive_sampling = False
scene.cycles.use_light_tree = False
scene.cycles.blur_glossy = 0.0
scene.cycles.sample_clamp_indirect = 0.0
scene.view_settings.view_transform = 'Standard'
bpy.context.view_layer.update()

# ---- added for rendering (the .blend has no active camera and no usable light): camera, sun
cam_auto = bpy.data.cameras.new('AutoCamera')
cam_auto.lens = 50.0
cam_auto.sensor_width = 36.0
cam_auto.clip_end = 1000.0
ob_auto_camera = bpy.data.objects.new('AutoCamera', cam_auto)
scene.collection.objects.link(ob_auto_camera)
ob_auto_camera.location = (25.1326, -22.0429, 15.1921)
ob_auto_camera.rotation_euler = (1.09748, -7.21219e-08, 0.694738)
scene.camera = ob_auto_camera
light_auto_sun = bpy.data.lights.new('AutoSun', 'SUN')
light_auto_sun.energy = 3.0
light_auto_sun.angle = 0.0523599
ob_auto_sun = bpy.data.objects.new('AutoSun', light_auto_sun)
scene.collection.objects.link(ob_auto_sun)
ob_auto_sun.rotation_euler = (0.872665, 0.174533, 0.523599)
bpy.context.view_layer.update()
